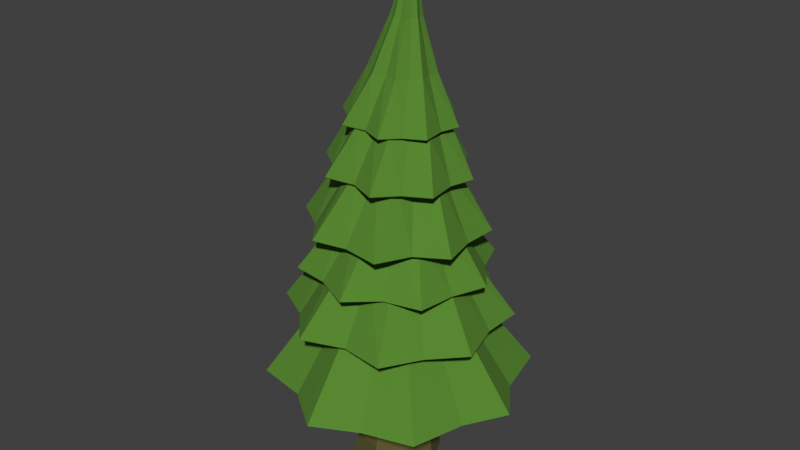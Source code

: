# Source: Tree.blend  (saved by Blender 4.2.66; exported with 4.5.12 LTS)
import bpy
from mathutils import Matrix  # noqa: F401  (used for matrix-valued properties, if any)

bpy.ops.wm.read_factory_settings(use_empty=True)
scene = bpy.context.scene
scene.name = 'Scene'

# ---- collections
col_collection = bpy.data.collections.new('Collection'); scene.collection.children.link(col_collection)

# ---- materials (node trees are filled in below, after node groups)
mat_pineleaf = bpy.data.materials.new('PineLeaf')
mat_pinebark = bpy.data.materials.new('PineBark')

# ---- material node trees
mat_pineleaf.use_nodes = True; mat_pineleaf.node_tree.nodes.clear()
_N = mat_pineleaf.node_tree.nodes; _L = mat_pineleaf.node_tree.links
n0 = _N.new('ShaderNodeBsdfPrincipled'); n0.name = 'Principled BSDF'; n0.location = (10, 300)
n0.distribution = 'GGX'
n0.subsurface_method = 'RANDOM_WALK_SKIN'
n0.inputs[0].default_value = (0.09024, 0.2429, 0.02082, 1.0)
n0.inputs[2].default_value = 0.9249
n0.inputs[3].default_value = 1.45
n0.inputs[27].default_value = (0.0, 0.0, 0.0, 1.0)
n0.inputs[28].default_value = 1.0
n1 = _N.new('ShaderNodeOutputMaterial'); n1.name = 'Material Output'; n1.location = (300, 300)
_L.new(n0.outputs[0], n1.inputs[0])
n1.is_active_output = True
mat_pinebark.use_nodes = True; mat_pinebark.node_tree.nodes.clear()
_N = mat_pinebark.node_tree.nodes; _L = mat_pinebark.node_tree.links
n0 = _N.new('ShaderNodeBsdfPrincipled'); n0.name = 'Principled BSDF'; n0.location = (10, 300)
n0.distribution = 'GGX'
n0.subsurface_method = 'RANDOM_WALK_SKIN'
n0.inputs[0].default_value = (0.1143, 0.09397, 0.02232, 1.0)
n0.inputs[2].default_value = 0.8005
n0.inputs[3].default_value = 1.45
n0.inputs[27].default_value = (0.0, 0.0, 0.0, 1.0)
n0.inputs[28].default_value = 1.0
n1 = _N.new('ShaderNodeOutputMaterial'); n1.name = 'Material Output'; n1.location = (300, 300)
_L.new(n0.outputs[0], n1.inputs[0])
n1.is_active_output = True

# ---- world
world_world = bpy.data.worlds.new('World'); scene.world = world_world
world_world.use_nodes = True; world_world.node_tree.nodes.clear()
_N = world_world.node_tree.nodes; _L = world_world.node_tree.links
n0 = _N.new('ShaderNodeOutputWorld'); n0.name = 'World Output'; n0.location = (300, 300)
n1 = _N.new('ShaderNodeBackground'); n1.name = 'Background'; n1.location = (10, 300)
n1.inputs[0].default_value = (0.05088, 0.05088, 0.05088, 1.0)
_L.new(n1.outputs[0], n0.inputs[0])
n0.is_active_output = True
world_world.color = (0.05088, 0.05088, 0.05088)
world_world.use_sun_shadow = False
world_world.sun_shadow_jitter_overblur = 0.0

# ---- meshes
me_circle = bpy.data.meshes.new('Circle')
me_circle.from_pydata([(-0.00128, 0.9412, 0.7399), (-0.3224, 0.742, 0.7401), (-0.6665, 0.6655, 0.7402), (-0.7651, 0.3049, 0.7403), (-0.942, -0.000125, 0.7403), (-0.7593, -0.289, 0.7403), (-0.6664, -0.6657, 0.7402), (-0.3007, -0.7255, 0.7401), (-0.001188, -0.9414, 0.7399), (0.3141, -0.7698, 0.7396), (0.6639, -0.6657, 0.7395), (0.7669, -0.2892, 0.7391), (0.9394, -0.0001671, 0.7392), (0.7502, 0.2779, 0.739), (0.664, 0.6655, 0.7395), (0.2918, 0.7197, 0.7395), (-0.01911, 0.05315, 2.124), (-0.04367, 0.02823, 2.125), (-0.07265, 0.01322, 2.126), (-0.07363, -0.02147, 2.126), (-0.08224, -0.053, 2.127), (-0.05949, -0.07518, 2.126), (-0.04221, -0.1068, 2.126), (-0.007908, -0.1044, 2.125), (0.02406, -0.1165, 2.124), (0.04883, -0.09409, 2.123), (0.07769, -0.07642, 2.121), (0.07874, -0.04018, 2.121), (0.08717, -0.01015, 2.12), (0.06416, 0.01082, 2.121), (0.04706, 0.04349, 2.121), (0.01244, 0.04036, 2.123), (-0.4915, 0.1859, 1.211), (-0.2615, 0.05682, 1.673), (-0.3067, -0.04432, 1.674), (-0.6009, -0.005957, 1.212), (0.4762, -0.179, 1.203), (0.2411, -0.08109, 1.662), (0.2847, 0.0157, 1.661), (0.5823, 0.003839, 1.202), (-0.2407, -0.1306, 1.673), (-0.4848, -0.1883, 1.211), (0.2168, 0.09738, 1.662), (0.4613, 0.1781, 1.203), (-0.1989, -0.2456, 1.672), (-0.4245, -0.4242, 1.211), (0.1761, 0.2159, 1.663), (0.4048, 0.4208, 1.204), (-0.0816, -0.2543, 1.67), (-0.1933, -0.4612, 1.209), (0.05765, 0.2216, 1.666), (0.1699, 0.4528, 1.205), (0.01969, -0.3115, 1.668), (-0.003899, -0.595, 1.207), (-0.01438, 0.5904, 1.207), (-0.0414, 0.281, 1.668), (-0.1363, 0.2087, 1.67), (-0.2158, 0.4631, 1.209), (0.1142, -0.2479, 1.666), (0.1944, -0.4852, 1.205), (-0.2412, 0.1736, 1.672), (-0.4307, 0.414, 1.211), (0.2202, -0.203, 1.663), (0.4134, -0.4173, 1.204), (-0.000836, 0.9533, 0.748), (-0.3272, 0.7537, 0.7473), (-0.6749, 0.6742, 0.7483), (-0.7767, 0.3098, 0.7476), (-0.9542, -0.0003298, 0.7484), (-0.7709, -0.294, 0.7476), (-0.6747, -0.6745, 0.7483), (-0.3056, -0.7372, 0.7471), (-0.001914, -0.9535, 0.748), (0.3188, -0.7813, 0.7469), (0.6725, -0.6742, 0.7475), (0.7784, -0.2942, 0.7463), (0.9515, 0.0001514, 0.7472), (0.7617, 0.283, 0.7461), (0.6722, 0.6743, 0.7475), (0.2966, 0.7314, 0.7465), (-0.02021, 0.05929, 2.132), (-0.04757, 0.03346, 2.132), (-0.07791, 0.01631, 2.134), (-0.08009, -0.02084, 2.134), (-0.08811, -0.0552, 2.135), (-0.06452, -0.07969, 2.134), (-0.04469, -0.1129, 2.134), (-0.008401, -0.1115, 2.132), (0.02577, -0.1231, 2.132), (0.05343, -0.09964, 2.13), (0.08385, -0.07971, 2.129), (0.08587, -0.04123, 2.128), (0.09374, -0.008282, 2.128), (0.06983, 0.015, 2.128), (0.05027, 0.04917, 2.129), (0.01359, 0.04708, 2.129), (-0.5015, 0.1897, 1.219), (-0.2698, 0.05877, 1.68), (-0.3147, -0.04604, 1.682), (-0.6111, -0.00655, 1.22), (0.4861, -0.1829, 1.21), (0.2495, -0.08341, 1.669), (0.2928, 0.01719, 1.669), (0.5924, 0.004574, 1.21), (-0.248, -0.1354, 1.68), (-0.4945, -0.1929, 1.218), (0.2242, 0.1019, 1.669), (0.4709, 0.1828, 1.21), (-0.2033, -0.2527, 1.68), (-0.4312, -0.4321, 1.219), (0.1806, 0.2226, 1.671), (0.4113, 0.4286, 1.211), (-0.08363, -0.263, 1.677), (-0.1971, -0.4714, 1.216), (0.05988, 0.23, 1.672), (0.1737, 0.4629, 1.212), (0.02058, -0.3199, 1.676), (-0.004293, -0.6052, 1.215), (-0.01428, 0.6005, 1.215), (-0.04224, 0.289, 1.676), (-0.1406, 0.216, 1.677), (-0.2202, 0.4729, 1.216), (0.1188, -0.2555, 1.673), (0.1988, -0.495, 1.213), (-0.2476, 0.1783, 1.68), (-0.4379, 0.4211, 1.219), (0.2271, -0.2079, 1.671), (0.421, -0.4242, 1.211), (-0.41, 0.6891, 1.244), (-0.5576, 0.4016, 1.245), (-0.7798, 0.2038, 1.246), (-0.6943, -0.104, 1.246), (-0.6986, -0.4023, 1.246), (-0.4372, -0.5342, 1.244), (-0.2124, -0.7736, 1.242), (0.08252, -0.6555, 1.239), (0.3935, -0.691, 1.237), (0.5483, -0.4261, 1.235), (0.7623, -0.2032, 1.234), (0.6709, 0.1174, 1.234), (0.6785, 0.402, 1.234), (0.4161, 0.5211, 1.236), (0.1933, 0.7709, 1.239), (-0.1033, 0.6449, 1.241), (-0.01207, -0.006771, 2.619), (-0.014, -0.02909, 2.62), (-0.02213, -0.04835, 2.62), (-0.008483, -0.06587, 2.62), (0.0001435, -0.08495, 2.62), (0.02035, -0.08659, 2.619), (0.04172, -0.09512, 2.618), (0.0576, -0.07991, 2.617), (0.07829, -0.07284, 2.616), (0.08133, -0.05172, 2.616), (0.08835, -0.03123, 2.615), (0.07411, -0.01292, 2.615), (0.06603, 0.005338, 2.615), (0.04617, 0.006307, 2.616), (0.02444, 0.01546, 2.617), (0.008676, -0.000192, 2.618), (-0.3969, -0.1116, 1.712), (-0.1639, -0.103, 2.169), (-0.1443, -0.1784, 2.169), (-0.3824, -0.2815, 1.712), (0.3721, 0.09148, 1.694), (0.1701, 0.04239, 2.155), (0.1518, 0.1146, 2.155), (0.3591, 0.2543, 1.695), (-0.07031, -0.1961, 2.166), (-0.2257, -0.3441, 1.709), (0.07881, 0.129, 2.158), (0.2034, 0.308, 1.698), (0.002928, -0.2409, 2.164), (-0.0836, -0.4674, 1.706), (0.004872, 0.1764, 2.16), (0.06156, 0.4374, 1.701), (0.07044, -0.1935, 2.161), (0.07936, -0.3848, 1.702), (-0.06211, 0.1271, 2.163), (-0.1007, 0.3498, 1.705), (0.151, -0.1806, 2.158), (0.2585, -0.3863, 1.699), (-0.2777, 0.3575, 1.709), (-0.1425, 0.1165, 2.166), (-0.1622, 0.03506, 2.168), (-0.3468, 0.1854, 1.71), (0.1741, -0.1042, 2.157), (0.333, -0.2267, 1.696), (-0.2044, -0.03026, 2.17), (-0.4619, 0.06058, 1.713), (0.2125, -0.03314, 2.155), (0.4414, -0.08654, 1.694), (-0.4149, 0.6978, 1.252), (-0.5659, 0.4077, 1.252), (-0.7894, 0.2063, 1.254), (-0.7045, -0.1056, 1.253), (-0.707, -0.4077, 1.254), (-0.4432, -0.5427, 1.251), (-0.2143, -0.7835, 1.25), (0.08421, -0.6658, 1.246), (0.3983, -0.6998, 1.245), (0.5568, -0.4321, 1.242), (0.772, -0.2053, 1.242), (0.6811, 0.119, 1.241), (0.6868, 0.4076, 1.242), (0.4219, 0.5297, 1.243), (0.1952, 0.7806, 1.247), (-0.105, 0.6552, 1.248), (-0.01474, -0.004267, 2.627), (-0.01772, -0.02814, 2.627), (-0.0256, -0.049, 2.629), (-0.01159, -0.0682, 2.628), (-0.001491, -0.08841, 2.628), (0.02, -0.09085, 2.626), (0.0433, -0.09912, 2.626), (0.0605, -0.0836, 2.624), (0.08208, -0.07541, 2.624), (0.08607, -0.0526, 2.623), (0.09295, -0.03039, 2.622), (0.07827, -0.0106, 2.622), (0.06878, 0.008841, 2.623), (0.04752, 0.01059, 2.623), (0.02404, 0.01946, 2.625), (0.006806, 0.003517, 2.625), (-0.4045, -0.1141, 1.72), (-0.169, -0.1057, 2.176), (-0.1475, -0.183, 2.177), (-0.388, -0.2869, 1.721), (0.3799, 0.09373, 1.701), (0.1758, 0.04479, 2.162), (0.1556, 0.1189, 2.163), (0.3648, 0.2595, 1.702), (-0.07184, -0.202, 2.174), (-0.2292, -0.3515, 1.716), (0.08097, 0.1346, 2.165), (0.2071, 0.3152, 1.705), (0.004069, -0.2467, 2.172), (-0.08361, -0.4754, 1.714), (0.004494, 0.1819, 2.168), (0.06181, 0.445, 1.709), (0.07342, -0.1991, 2.168), (0.08195, -0.3928, 1.709), (-0.0644, 0.1324, 2.17), (-0.103, 0.3575, 1.711), (0.1554, -0.1847, 2.166), (0.2633, -0.3926, 1.706), (-0.2823, 0.3634, 1.717), (-0.1462, 0.1202, 2.174), (-0.1675, 0.03689, 2.175), (-0.3538, 0.189, 1.718), (0.1801, -0.1063, 2.164), (0.3403, -0.2305, 1.703), (-0.2096, -0.03076, 2.178), (-0.4695, 0.06116, 1.721), (0.2185, -0.03275, 2.162), (0.4493, -0.08705, 1.701), (-0.6058, 0.1855, 1.927), (-0.5388, -0.06785, 1.926), (-0.5746, -0.2986, 1.928), (-0.3567, -0.4382, 1.923), (-0.2086, -0.6203, 1.92), (0.0205, -0.5575, 1.913), (0.2777, -0.5867, 1.907), (0.3888, -0.355, 1.902), (0.5946, -0.2177, 1.897), (0.5426, 0.02278, 1.896), (0.557, 0.266, 1.896), (0.33, 0.4053, 1.9), (0.1914, 0.5812, 1.904), (-0.02908, 0.5084, 1.91), (-0.2883, 0.5481, 1.918), (-0.3971, 0.3103, 1.921), (0.05165, -0.02699, 3.135), (0.06078, -0.03842, 3.135), (0.06562, -0.0512, 3.136), (0.07992, -0.05334, 3.135), (0.09256, -0.05849, 3.134), (0.1028, -0.05016, 3.133), (0.1167, -0.04456, 3.132), (0.1174, -0.03021, 3.132), (0.124, -0.01757, 3.131), (0.1159, -0.006209, 3.131), (0.11, 0.006641, 3.131), (0.09503, 0.008899, 3.131), (0.08302, 0.01391, 3.132), (0.07321, 0.005426, 3.133), (0.05886, -2.075e-05, 3.134), (0.05846, -0.01453, 3.134), (-0.1272, -0.2868, 2.396), (0.008802, -0.1515, 2.856), (0.05433, -0.177, 2.855), (-0.0317, -0.3667, 2.394), (0.1528, 0.2161, 2.377), (0.09131, 0.07709, 2.845), (0.04805, 0.1019, 2.847), (0.06239, 0.2937, 2.38), (0.09654, -0.1487, 2.851), (0.0796, -0.3138, 2.388), (0.007686, 0.07272, 2.849), (-0.04413, 0.2371, 2.385), (0.152, -0.134, 2.848), (0.2163, -0.3036, 2.383), (-0.04947, 0.05909, 2.853), (-0.1839, 0.2311, 2.392), (0.1594, -0.07937, 2.846), (0.2527, -0.1751, 2.379), (-0.05584, 0.003596, 2.855), (-0.2181, 0.09986, 2.395), (0.1906, -0.0345, 2.843), (0.346, -0.08322, 2.374), (-0.3141, 0.01237, 2.4), (-0.08807, -0.04029, 2.858), (-0.05718, -0.08723, 2.858), (-0.2566, -0.111, 2.399), (0.1639, 0.0117, 2.843), (0.2983, 0.03595, 2.374), (-0.04511, -0.1381, 2.859), (-0.2515, -0.2354, 2.401), (0.1475, 0.06322, 2.843), (0.2818, 0.1641, 2.373), (-0.6134, 0.1874, 1.936), (-0.5467, -0.06925, 1.934), (-0.5813, -0.303, 1.937), (-0.3613, -0.4451, 1.931), (-0.2099, -0.6285, 1.928), (0.02226, -0.5658, 1.921), (0.2827, -0.5935, 1.915), (0.3959, -0.3599, 1.909), (0.6027, -0.2198, 1.905), (0.5509, 0.02419, 1.903), (0.5639, 0.2704, 1.904), (0.335, 0.4119, 1.908), (0.193, 0.5891, 1.913), (-0.03049, 0.5164, 1.917), (-0.2928, 0.5546, 1.926), (-0.4037, 0.315, 1.928), (0.04953, -0.02687, 3.14), (0.05884, -0.03955, 3.139), (0.06452, -0.05299, 3.14), (0.07974, -0.05578, 3.139), (0.09361, -0.06082, 3.139), (0.1048, -0.0523, 3.137), (0.1196, -0.04572, 3.137), (0.1207, -0.03063, 3.135), (0.1273, -0.01704, 3.135), (0.1189, -0.004433, 3.135), (0.1122, 0.009202, 3.135), (0.09629, 0.01198, 3.135), (0.0831, 0.01694, 3.136), (0.07223, 0.008194, 3.137), (0.05718, 0.00185, 3.139), (0.05617, -0.01349, 3.138), (-0.1293, -0.2922, 2.404), (0.008128, -0.1551, 2.862), (0.05544, -0.1807, 2.862), (-0.03115, -0.3727, 2.402), (0.1557, 0.2214, 2.384), (0.09314, 0.08105, 2.851), (0.04814, 0.1059, 2.854), (0.06271, 0.2995, 2.388), (0.099, -0.1521, 2.857), (0.08219, -0.3195, 2.396), (0.006312, 0.07644, 2.855), (-0.04589, 0.2427, 2.393), (0.1558, -0.1362, 2.855), (0.2211, -0.3076, 2.391), (-0.05195, 0.06155, 2.86), (-0.1877, 0.235, 2.4), (0.1639, -0.0805, 2.851), (0.2586, -0.1777, 2.386), (-0.05917, 0.005013, 2.861), (-0.2231, 0.1024, 2.402), (0.1951, -0.03423, 2.85), (0.3522, -0.08375, 2.382), (-0.3193, 0.01267, 2.409), (-0.09129, -0.04032, 2.866), (-0.06023, -0.0889, 2.864), (-0.2618, -0.1131, 2.407), (0.1681, 0.0137, 2.849), (0.3043, 0.038, 2.381), (-0.047, -0.1409, 2.866), (-0.2552, -0.2394, 2.409), (0.1505, 0.06641, 2.849), (0.2863, 0.1681, 2.381), (-0.1581, 0.4435, 2.308), (-0.2769, 0.2727, 2.315), (-0.4438, 0.1869, 2.322), (-0.4171, -0.01769, 2.323), (-0.4651, -0.1983, 2.327), (-0.3081, -0.308, 2.323), (-0.207, -0.4874, 2.321), (-0.005028, -0.4388, 2.312), (0.1804, -0.5084, 2.306), (0.3047, -0.355, 2.299), (0.4675, -0.2481, 2.292), (0.4392, -0.0365, 2.29), (0.4851, 0.1384, 2.287), (0.3268, 0.2368, 2.291), (0.2256, 0.4238, 2.294), (0.02486, 0.3671, 2.301), (0.1028, 0.003626, 3.399), (0.1011, -0.001296, 3.399), (0.09809, -0.005161, 3.399), (0.1001, -0.009928, 3.399), (0.1009, -0.01475, 3.4), (0.1054, -0.01633, 3.399), (0.1097, -0.01953, 3.399), (0.1142, -0.01705, 3.399), (0.1193, -0.01669, 3.399), (0.1213, -0.01211, 3.398), (0.1241, -0.007907, 3.398), (0.1219, -0.002919, 3.398), (0.1212, 0.001686, 3.398), (0.1168, 0.003096, 3.398), (0.1124, 0.006462, 3.398), (0.1079, 0.003874, 3.398), (-0.1658, -0.06686, 2.779), (-0.004272, -0.04872, 3.086), (-0.0005778, -0.08636, 3.089), (-0.1717, -0.1596, 2.782), (0.2527, -0.004797, 2.757), (0.1641, -0.002288, 3.075), (0.1609, 0.03368, 3.074), (0.259, 0.08422, 2.754), (0.03401, -0.099, 3.086), (-0.08839, -0.1989, 2.779), (0.1265, 0.04493, 3.075), (0.1759, 0.1193, 2.757), (0.06555, -0.126, 3.086), (-0.0223, -0.2768, 2.777), (0.09474, 0.07332, 3.077), (0.1094, 0.2008, 2.759), (0.1007, -0.1071, 3.082), (0.06955, -0.2373, 2.772), (0.0596, 0.05344, 3.078), (0.01789, 0.1585, 2.764), (0.1402, -0.1073, 3.081), (0.166, -0.2538, 2.767), (-0.07842, 0.1777, 2.769), (0.02004, 0.05458, 3.082), (0.005828, 0.01663, 3.083), (-0.1219, 0.08683, 2.773), (0.156, -0.07211, 3.078), (0.2133, -0.1706, 2.763), (-0.01943, -0.01155, 3.087), (-0.1948, 0.02857, 2.778), (0.1798, -0.04115, 3.076), (0.2826, -0.1041, 2.758), (-0.1606, 0.4497, 2.316), (-0.2817, 0.2772, 2.322), (-0.4499, 0.1892, 2.331), (-0.4237, -0.01812, 2.331), (-0.4708, -0.2016, 2.336), (-0.3123, -0.3133, 2.33), (-0.2085, -0.4942, 2.329), (-0.004283, -0.4458, 2.319), (0.1836, -0.5148, 2.314), (0.3103, -0.3596, 2.306), (0.4745, -0.2502, 2.3), (0.4464, -0.03615, 2.297), (0.4916, 0.1417, 2.294), (0.3316, 0.242, 2.298), (0.2279, 0.4305, 2.301), (0.02482, 0.3739, 2.308), (0.09059, 0.01984, 3.356), (0.08558, 0.007395, 3.356), (0.07837, -0.002619, 3.358), (0.08316, -0.01496, 3.357), (0.0857, -0.02722, 3.358), (0.09691, -0.03162, 3.357), (0.1082, -0.03937, 3.358), (0.1196, -0.03354, 3.356), (0.1324, -0.03222, 3.356), (0.1378, -0.02058, 3.355), (0.1447, -0.009628, 3.355), (0.1396, 0.003067, 3.354), (0.1373, 0.0149, 3.354), (0.1261, 0.01884, 3.354), (0.1148, 0.02703, 3.355), (0.1033, 0.02086, 3.355), (0.02214, -0.04021, 3.167), (0.02651, -0.07058, 3.17), (0.1588, 0.000886, 3.158), (0.155, 0.03005, 3.158), (0.05447, -0.08068, 3.167), (0.1271, 0.03901, 3.158), (0.08099, -0.1014, 3.168), (0.1005, 0.06083, 3.16), (0.1091, -0.08605, 3.164), (0.07225, 0.04469, 3.161), (0.1409, -0.08486, 3.164), (0.04051, 0.04423, 3.164), (0.02906, 0.01343, 3.165), (0.1535, -0.05616, 3.16), (0.009711, -0.01019, 3.168), (0.1718, -0.03027, 3.16), (-0.5459, 0.4115, 1.612), (-0.5728, 0.1347, 1.612), (-0.6862, -0.08937, 1.614), (-0.5204, -0.3091, 1.612), (-0.4305, -0.5451, 1.611), (-0.1793, -0.5683, 1.606), (0.07353, -0.6855, 1.602), (0.2714, -0.4971, 1.598), (0.527, -0.426, 1.594), (0.565, -0.1658, 1.592), (0.6623, 0.07779, 1.59), (0.4872, 0.3025, 1.592), (0.4037, 0.5286, 1.595), (0.1573, 0.5392, 1.598), (-0.09526, 0.666, 1.603), (-0.2917, 0.471, 1.607), (-0.001016, -0.02665, 2.777), (0.004365, -0.045, 2.777), (0.003884, -0.06283, 2.777), (0.02014, -0.07252, 2.777), (0.0329, -0.08501, 2.777), (0.04944, -0.08003, 2.776), (0.06905, -0.08016, 2.775), (0.07695, -0.06314, 2.774), (0.09116, -0.05112, 2.773), (0.08703, -0.03339, 2.772), (0.08625, -0.01494, 2.772), (0.06927, -0.004808, 2.773), (0.05721, 0.007199, 2.773), (0.04113, 0.001804, 2.774), (0.02107, 0.002348, 2.775), (0.0134, -0.01499, 2.776), (-0.2723, -0.2332, 2.006), (-0.09149, -0.1491, 2.393), (-0.05099, -0.2018, 2.392), (-0.2028, -0.3611, 2.004), (0.259, 0.1881, 1.986), (0.1223, 0.07626, 2.38), (0.08402, 0.127, 2.381), (0.1937, 0.3109, 1.988), (0.01291, -0.1911, 2.389), (-0.05911, -0.3565, 2.0), (0.02192, 0.114, 2.384), (0.05373, 0.2999, 1.992), (0.08531, -0.2018, 2.386), (0.09409, -0.4041, 1.996), (-0.05177, 0.1268, 2.387), (-0.1008, 0.3529, 1.997), (0.1224, -0.1421, 2.384), (0.1928, -0.2839, 1.991), (-0.08806, 0.0657, 2.39), (-0.1981, 0.229, 2.0), (0.1813, -0.1052, 2.381), (0.3331, -0.2237, 1.987), (-0.3389, 0.1748, 2.005), (-0.1476, 0.03065, 2.393), (-0.136, -0.04003, 2.393), (-0.3344, 0.01634, 2.006), (0.174, -0.03755, 2.38), (0.3367, -0.07369, 1.986), (-0.1474, -0.1054, 2.395), (-0.3818, -0.1206, 2.008), (0.1806, 0.03104, 2.379), (0.3737, 0.07277, 1.984), (-0.5526, 0.4165, 1.618), (-0.5814, 0.1366, 1.619), (-0.6945, -0.09082, 1.621), (-0.5278, -0.3139, 1.618), (-0.4351, -0.5524, 1.618), (-0.1809, -0.5771, 1.612), (0.07557, -0.6939, 1.609), (0.2763, -0.5047, 1.604), (0.534, -0.4312, 1.6), (0.5737, -0.1676, 1.598), (0.6707, 0.07952, 1.597), (0.4946, 0.3072, 1.598), (0.4082, 0.5358, 1.601), (0.159, 0.5478, 1.604), (-0.09712, 0.6742, 1.61), (-0.2964, 0.4785, 1.613), (-0.003848, -0.02557, 2.783), (0.001174, -0.04547, 2.783), (0.00138, -0.0645, 2.784), (0.01844, -0.07541, 2.783), (0.03271, -0.08836, 2.783), (0.05052, -0.08362, 2.781), (0.07158, -0.08297, 2.781), (0.08042, -0.06528, 2.779), (0.09502, -0.05211, 2.779), (0.09113, -0.03274, 2.778), (0.08972, -0.01297, 2.778), (0.07193, -0.001775, 2.778), (0.05839, 0.01073, 2.779), (0.04096, 0.005543, 2.779), (0.01959, 0.005319, 2.781), (0.01083, -0.0127, 2.781), (-0.2773, -0.2379, 2.012), (-0.09449, -0.153, 2.399), (-0.05195, -0.2066, 2.399), (-0.2053, -0.3674, 2.011), (0.2644, 0.1925, 1.992), (0.126, 0.07995, 2.386), (0.08574, 0.1315, 2.388), (0.1964, 0.3169, 1.995), (0.01367, -0.1962, 2.395), (-0.05925, -0.3636, 2.006), (0.02187, 0.1191, 2.39), (0.05423, 0.3068, 1.998), (0.08815, -0.206, 2.393), (0.09692, -0.4104, 2.002), (-0.05376, 0.1309, 2.394), (-0.1031, 0.3589, 2.004), (0.1266, -0.1457, 2.39), (0.1977, -0.2893, 1.997), (-0.09154, 0.06908, 2.396), (-0.2024, 0.2342, 2.006), (0.1861, -0.1071, 2.387), (0.3391, -0.227, 1.994), (-0.3444, 0.1778, 2.012), (-0.1516, 0.03228, 2.4), (-0.1407, -0.04036, 2.399), (-0.3411, 0.01674, 2.012), (0.1795, -0.03729, 2.386), (0.3438, -0.0742, 1.991), (-0.1513, -0.1076, 2.402), (-0.3878, -0.1228, 2.015), (0.1853, 0.03322, 2.385), (0.3801, 0.07502, 1.99), (0.009281, 0.3124, 0.0), (-0.2178, 0.2155, 0.0), (-0.3044, -0.02096, 0.0), (-0.2247, -0.2549, 0.0), (0.03271, -0.3229, 0.0), (0.2308, -0.2308, 0.0), (0.3019, 0.004836, 0.0), (0.1965, 0.2319, 0.0), (0.002951, 0.1293, 1.212), (-0.0954, 0.0854, 1.212), (-0.1312, -0.01871, 1.212), (-0.09428, -0.1204, 1.212), (0.01907, -0.1479, 1.212), (0.1053, -0.1061, 1.212), (0.1337, -0.00204, 1.212), (0.0855, 0.09625, 1.212), (0.1231, 0.1407, 0.6061), (0.09656, 0.1078, 0.9092), (0.006121, 0.1462, 0.9092), (0.006965, 0.1901, 0.6061), (0.1449, -0.1468, 0.6061), (0.1136, -0.1162, 0.9092), (0.1475, -0.001927, 0.9092), (0.1586, 0.0377, 0.6176), (-0.147, -0.1708, 0.557), (-0.107, -0.1275, 0.9092), (0.01745, -0.1603, 0.9092), (0.0226, -0.2152, 0.5586), (-0.1516, 0.1165, 0.5531), (-0.1036, 0.09984, 0.9092), (-0.1454, -0.01439, 0.9092), (-0.1876, -0.01611, 0.6061), (0.1855, 0.2182, 0.1932), (0.1579, 0.1839, 0.3767), (0.008025, 0.2468, 0.3767), (-0.01142, 0.2869, 0.178), (0.2256, -0.1867, 0.2067), (0.1866, -0.1876, 0.3767), (0.2179, -0.03555, 0.4107), (0.2849, 0.004021, 0.1932), (-0.1866, -0.2478, 0.1932), (-0.1793, -0.2058, 0.3767), (0.0268, -0.2601, 0.3767), (0.031, -0.3052, 0.1932), (-0.2053, 0.2028, 0.1932), (-0.1737, 0.1708, 0.3767), (-0.243, -0.01844, 0.3767), (-0.2871, -0.02031, 0.1932), (-0.07052, -0.06303, 3.006), (-0.234, -0.06488, 2.682), (-0.2455, -0.1836, 2.686), (-0.06767, -0.1251, 3.01), (0.2057, 0.002441, 2.988), (0.3092, -0.004377, 2.653), (0.3214, 0.1108, 2.651), (0.2035, 0.06183, 2.989), (-0.1404, -0.2389, 2.681), (-0.01105, -0.1471, 3.005), (0.2152, 0.1603, 2.654), (0.1472, 0.08137, 2.988), (-0.05892, -0.3418, 2.68), (0.03836, -0.1939, 3.006), (0.1331, 0.2683, 2.657), (0.0976, 0.1304, 2.992), (0.06131, -0.2962, 2.672), (0.0967, -0.1637, 2.999), (0.01259, 0.2179, 2.662), (0.03935, 0.09875, 2.993), (0.1846, -0.3219, 2.668), (0.1614, -0.1677, 2.999), (-0.0253, 0.1043, 3.0), (-0.11, 0.2467, 2.67), (-0.1708, 0.1313, 2.674), (-0.05009, 0.04246, 3.001), (0.2502, -0.2169, 2.661), (0.1888, -0.1104, 2.993), (-0.2665, 0.05972, 2.682), (-0.09402, -0.001383, 3.007), (0.343, -0.1342, 2.656), (0.2301, -0.06156, 2.991), (-0.1079, 0.3368, 2.651), (-0.1997, 0.2048, 2.655), (-0.3286, 0.1385, 2.662), (-0.3081, -0.01959, 2.662), (-0.3451, -0.1591, 2.665), (-0.2238, -0.2439, 2.662), (-0.1457, -0.3825, 2.66), (0.01039, -0.345, 2.654), (0.1537, -0.3988, 2.649), (0.2497, -0.2802, 2.644), (0.3755, -0.1977, 2.638), (0.3537, -0.03412, 2.637), (0.3891, 0.101, 2.634), (0.2668, 0.177, 2.637), (0.1886, 0.3216, 2.639), (0.03349, 0.2777, 2.645), (0.09375, -0.003121, 3.724), (0.09238, -0.006924, 3.724), (0.09008, -0.009911, 3.724), (0.09166, -0.01359, 3.724), (0.09228, -0.01732, 3.725), (0.09574, -0.01854, 3.724), (0.09908, -0.02101, 3.724), (0.1025, -0.0191, 3.724), (0.1065, -0.01882, 3.724), (0.108, -0.01528, 3.724), (0.1101, -0.01203, 3.723), (0.1085, -0.008178, 3.723), (0.1079, -0.00462, 3.723), (0.1045, -0.00353, 3.723), (0.1012, -0.0009291, 3.723), (0.09767, -0.002929, 3.724), (-0.1138, -0.05758, 3.014), (0.01098, -0.04357, 3.366), (0.01383, -0.07266, 3.367), (-0.1184, -0.1293, 3.017), (0.2096, -0.00963, 2.997), (0.1411, -0.007691, 3.357), (0.1386, 0.0201, 3.356), (0.2144, 0.05915, 2.995), (0.04056, -0.08242, 3.366), (-0.05402, -0.1596, 3.014), (0.1121, 0.0288, 3.357), (0.1502, 0.08626, 2.998), (0.06493, -0.1033, 3.365), (-0.002953, -0.2198, 3.013), (0.08749, 0.05073, 3.358), (0.0988, 0.1492, 2.999), (0.09207, -0.08866, 3.363), (0.06802, -0.1893, 3.009), (0.06033, 0.03537, 3.36), (0.0281, 0.1166, 3.003), (0.1226, -0.08886, 3.361), (0.1426, -0.2021, 3.005), (-0.04632, 0.1314, 3.007), (0.02976, 0.03625, 3.362), (0.01878, 0.006928, 3.363), (-0.0799, 0.06117, 3.01), (0.1348, -0.06165, 3.36), (0.1791, -0.1378, 3.002), (-0.0007379, -0.01485, 3.365), (-0.1363, 0.01615, 3.014), (0.1532, -0.03772, 3.358), (0.2327, -0.08639, 2.998), (-0.1098, 0.3416, 2.657), (-0.2034, 0.2083, 2.661), (-0.3334, 0.1402, 2.668), (-0.3131, -0.01992, 2.668), (-0.3496, -0.1617, 2.672), (-0.2271, -0.248, 2.667), (-0.1469, -0.3878, 2.667), (0.01097, -0.3504, 2.659), (0.1562, -0.4037, 2.655), (0.254, -0.2838, 2.649), (0.3809, -0.1993, 2.644), (0.3593, -0.03386, 2.642), (0.3941, 0.1036, 2.64), (0.2705, 0.1811, 2.643), (0.1903, 0.3267, 2.645), (0.03346, 0.283, 2.651), (0.08428, 0.00941, 3.689), (0.08041, -0.0002087, 3.689), (0.07484, -0.007946, 3.691), (0.07854, -0.01748, 3.69), (0.0805, -0.02695, 3.691), (0.08916, -0.03036, 3.69), (0.09792, -0.03635, 3.69), (0.1067, -0.03184, 3.689), (0.1166, -0.03082, 3.689), (0.1208, -0.02182, 3.688), (0.1261, -0.01336, 3.688), (0.1222, -0.003553, 3.687), (0.1204, 0.005591, 3.687), (0.1117, 0.008632, 3.687), (0.103, 0.01496, 3.688), (0.09407, 0.0102, 3.688), (0.07167, -0.02033, 3.66), (0.07384, -0.03184, 3.661), (0.1243, -0.003798, 3.656), (0.1224, 0.007297, 3.657), (0.08438, -0.03588, 3.66), (0.1118, 0.0109, 3.656), (0.09485, -0.04333, 3.66), (0.1014, 0.01877, 3.657), (0.1055, -0.03775, 3.659), (0.09058, 0.01288, 3.657), (0.1176, -0.03675, 3.659), (0.07864, 0.01216, 3.659), (0.07404, 0.0004704, 3.659), (0.1225, -0.02583, 3.657), (0.0671, -0.008798, 3.66), (0.1291, -0.01569, 3.657), (-0.01221, -0.04773, 3.338), (-0.1434, -0.0558, 2.995), (-0.1502, -0.1395, 2.998), (-0.009545, -0.08609, 3.339), (0.159, -0.004506, 3.328), (0.2386, -0.00834, 2.975), (0.246, 0.07273, 2.974), (0.1568, 0.03225, 3.327), (-0.07588, -0.1775, 2.994), (0.02555, -0.09949, 3.337), (0.1709, 0.1068, 2.975), (0.1219, 0.04415, 3.328), (-0.01747, -0.2491, 2.994), (0.05681, -0.1278, 3.337), (0.1121, 0.1819, 2.978), (0.09056, 0.0738, 3.329), (0.06667, -0.216, 2.988), (0.09274, -0.109, 3.334), (0.0278, 0.1456, 2.981), (0.05463, 0.05405, 3.331), (0.1536, -0.2328, 2.985), (0.1328, -0.1105, 3.333), (0.01462, 0.05653, 3.334), (-0.05873, 0.1646, 2.987), (-0.1006, 0.08293, 2.99), (-0.0004997, 0.01811, 3.335), (0.1989, -0.1584, 2.98), (0.1495, -0.07481, 3.33), (-0.1672, 0.03157, 2.995), (-0.02702, -0.009652, 3.338), (0.2633, -0.09934, 2.977), (0.1744, -0.04404, 3.329)], [], [(34, 33, 19, 20), (38, 37, 27, 28), (40, 34, 20, 21), (42, 38, 28, 29), (44, 40, 21, 22), (46, 42, 29, 30), (48, 44, 22, 23), (50, 46, 30, 31), (52, 48, 23, 24), (56, 55, 16, 17), (55, 50, 31, 16), (58, 52, 24, 25), (60, 56, 17, 18), (62, 58, 25, 26), (33, 60, 18, 19), (37, 62, 26, 27), (11, 10, 63, 36), (36, 63, 62, 37), (3, 2, 61, 32), (32, 61, 60, 33), (10, 9, 59, 63), (63, 59, 58, 62), (2, 1, 57, 61), (61, 57, 56, 60), (9, 8, 53, 59), (59, 53, 52, 58), (0, 15, 51, 54), (54, 51, 50, 55), (1, 0, 54, 57), (57, 54, 55, 56), (8, 7, 49, 53), (53, 49, 48, 52), (15, 14, 47, 51), (51, 47, 46, 50), (7, 6, 45, 49), (49, 45, 44, 48), (14, 13, 43, 47), (47, 43, 42, 46), (6, 5, 41, 45), (45, 41, 40, 44), (13, 12, 39, 43), (43, 39, 38, 42), (5, 4, 35, 41), (41, 35, 34, 40), (12, 11, 36, 39), (39, 36, 37, 38), (4, 3, 32, 35), (35, 32, 33, 34), (98, 84, 83, 97), (102, 92, 91, 101), (104, 85, 84, 98), (106, 93, 92, 102), (108, 86, 85, 104), (110, 94, 93, 106), (112, 87, 86, 108), (114, 95, 94, 110), (116, 88, 87, 112), (120, 81, 80, 119), (119, 80, 95, 114), (122, 89, 88, 116), (124, 82, 81, 120), (126, 90, 89, 122), (97, 83, 82, 124), (101, 91, 90, 126), (75, 100, 127, 74), (100, 101, 126, 127), (67, 96, 125, 66), (96, 97, 124, 125), (74, 127, 123, 73), (127, 126, 122, 123), (66, 125, 121, 65), (125, 124, 120, 121), (73, 123, 117, 72), (123, 122, 116, 117), (64, 118, 115, 79), (118, 119, 114, 115), (65, 121, 118, 64), (121, 120, 119, 118), (72, 117, 113, 71), (117, 116, 112, 113), (79, 115, 111, 78), (115, 114, 110, 111), (71, 113, 109, 70), (113, 112, 108, 109), (78, 111, 107, 77), (111, 110, 106, 107), (70, 109, 105, 69), (109, 108, 104, 105), (77, 107, 103, 76), (107, 106, 102, 103), (69, 105, 99, 68), (105, 104, 98, 99), (76, 103, 100, 75), (103, 102, 101, 100), (68, 99, 96, 67), (99, 98, 97, 96), (9, 73, 72, 8), (22, 86, 87, 23), (10, 74, 73, 9), (23, 87, 88, 24), (11, 75, 74, 10), (24, 88, 89, 25), (12, 76, 75, 11), (25, 89, 90, 26), (13, 77, 76, 12), (26, 90, 91, 27), (14, 78, 77, 13), (1, 65, 64, 0), (27, 91, 92, 28), (15, 79, 78, 14), (2, 66, 65, 1), (28, 92, 93, 29), (0, 64, 79, 15), (3, 67, 66, 2), (29, 93, 94, 30), (16, 80, 81, 17), (4, 68, 67, 3), (30, 94, 95, 31), (17, 81, 82, 18), (5, 69, 68, 4), (31, 95, 80, 16), (18, 82, 83, 19), (6, 70, 69, 5), (19, 83, 84, 20), (7, 71, 70, 6), (20, 84, 85, 21), (8, 72, 71, 7), (21, 85, 86, 22), (162, 161, 147, 148), (166, 165, 155, 156), (168, 162, 148, 149), (170, 166, 156, 157), (172, 168, 149, 150), (174, 170, 157, 158), (176, 172, 150, 151), (178, 174, 158, 159), (180, 176, 151, 152), (184, 183, 144, 145), (183, 178, 159, 144), (186, 180, 152, 153), (188, 184, 145, 146), (190, 186, 153, 154), (161, 188, 146, 147), (165, 190, 154, 155), (139, 138, 191, 164), (164, 191, 190, 165), (131, 130, 189, 160), (160, 189, 188, 161), (138, 137, 187, 191), (191, 187, 186, 190), (130, 129, 185, 189), (189, 185, 184, 188), (137, 136, 181, 187), (187, 181, 180, 186), (128, 143, 179, 182), (182, 179, 178, 183), (129, 128, 182, 185), (185, 182, 183, 184), (136, 135, 177, 181), (181, 177, 176, 180), (143, 142, 175, 179), (179, 175, 174, 178), (135, 134, 173, 177), (177, 173, 172, 176), (142, 141, 171, 175), (175, 171, 170, 174), (134, 133, 169, 173), (173, 169, 168, 172), (141, 140, 167, 171), (171, 167, 166, 170), (133, 132, 163, 169), (169, 163, 162, 168), (140, 139, 164, 167), (167, 164, 165, 166), (132, 131, 160, 163), (163, 160, 161, 162), (226, 212, 211, 225), (230, 220, 219, 229), (232, 213, 212, 226), (234, 221, 220, 230), (236, 214, 213, 232), (238, 222, 221, 234), (240, 215, 214, 236), (242, 223, 222, 238), (244, 216, 215, 240), (248, 209, 208, 247), (247, 208, 223, 242), (250, 217, 216, 244), (252, 210, 209, 248), (254, 218, 217, 250), (225, 211, 210, 252), (229, 219, 218, 254), (203, 228, 255, 202), (228, 229, 254, 255), (195, 224, 253, 194), (224, 225, 252, 253), (202, 255, 251, 201), (255, 254, 250, 251), (194, 253, 249, 193), (253, 252, 248, 249), (201, 251, 245, 200), (251, 250, 244, 245), (192, 246, 243, 207), (246, 247, 242, 243), (193, 249, 246, 192), (249, 248, 247, 246), (200, 245, 241, 199), (245, 244, 240, 241), (207, 243, 239, 206), (243, 242, 238, 239), (199, 241, 237, 198), (241, 240, 236, 237), (206, 239, 235, 205), (239, 238, 234, 235), (198, 237, 233, 197), (237, 236, 232, 233), (205, 235, 231, 204), (235, 234, 230, 231), (197, 233, 227, 196), (233, 232, 226, 227), (204, 231, 228, 203), (231, 230, 229, 228), (196, 227, 224, 195), (227, 226, 225, 224), (137, 201, 200, 136), (150, 214, 215, 151), (138, 202, 201, 137), (151, 215, 216, 152), (139, 203, 202, 138), (152, 216, 217, 153), (140, 204, 203, 139), (153, 217, 218, 154), (141, 205, 204, 140), (154, 218, 219, 155), (142, 206, 205, 141), (129, 193, 192, 128), (155, 219, 220, 156), (143, 207, 206, 142), (130, 194, 193, 129), (156, 220, 221, 157), (128, 192, 207, 143), (131, 195, 194, 130), (157, 221, 222, 158), (144, 208, 209, 145), (132, 196, 195, 131), (158, 222, 223, 159), (145, 209, 210, 146), (133, 197, 196, 132), (159, 223, 208, 144), (146, 210, 211, 147), (134, 198, 197, 133), (147, 211, 212, 148), (135, 199, 198, 134), (148, 212, 213, 149), (136, 200, 199, 135), (149, 213, 214, 150), (290, 289, 275, 276), (294, 293, 283, 284), (296, 290, 276, 277), (298, 294, 284, 285), (300, 296, 277, 278), (302, 298, 285, 286), (304, 300, 278, 279), (306, 302, 286, 287), (308, 304, 279, 280), (312, 311, 272, 273), (311, 306, 287, 272), (314, 308, 280, 281), (316, 312, 273, 274), (318, 314, 281, 282), (289, 316, 274, 275), (293, 318, 282, 283), (267, 266, 319, 292), (292, 319, 318, 293), (259, 258, 317, 288), (288, 317, 316, 289), (266, 265, 315, 319), (319, 315, 314, 318), (258, 257, 313, 317), (317, 313, 312, 316), (265, 264, 309, 315), (315, 309, 308, 314), (256, 271, 307, 310), (310, 307, 306, 311), (257, 256, 310, 313), (313, 310, 311, 312), (264, 263, 305, 309), (309, 305, 304, 308), (271, 270, 303, 307), (307, 303, 302, 306), (263, 262, 301, 305), (305, 301, 300, 304), (270, 269, 299, 303), (303, 299, 298, 302), (262, 261, 297, 301), (301, 297, 296, 300), (269, 268, 295, 299), (299, 295, 294, 298), (261, 260, 291, 297), (297, 291, 290, 296), (268, 267, 292, 295), (295, 292, 293, 294), (260, 259, 288, 291), (291, 288, 289, 290), (354, 340, 339, 353), (358, 348, 347, 357), (360, 341, 340, 354), (362, 349, 348, 358), (364, 342, 341, 360), (366, 350, 349, 362), (368, 343, 342, 364), (370, 351, 350, 366), (372, 344, 343, 368), (376, 337, 336, 375), (375, 336, 351, 370), (378, 345, 344, 372), (380, 338, 337, 376), (382, 346, 345, 378), (353, 339, 338, 380), (357, 347, 346, 382), (331, 356, 383, 330), (356, 357, 382, 383), (323, 352, 381, 322), (352, 353, 380, 381), (330, 383, 379, 329), (383, 382, 378, 379), (322, 381, 377, 321), (381, 380, 376, 377), (329, 379, 373, 328), (379, 378, 372, 373), (320, 374, 371, 335), (374, 375, 370, 371), (321, 377, 374, 320), (377, 376, 375, 374), (328, 373, 369, 327), (373, 372, 368, 369), (335, 371, 367, 334), (371, 370, 366, 367), (327, 369, 365, 326), (369, 368, 364, 365), (334, 367, 363, 333), (367, 366, 362, 363), (326, 365, 361, 325), (365, 364, 360, 361), (333, 363, 359, 332), (363, 362, 358, 359), (325, 361, 355, 324), (361, 360, 354, 355), (332, 359, 356, 331), (359, 358, 357, 356), (324, 355, 352, 323), (355, 354, 353, 352), (265, 329, 328, 264), (278, 342, 343, 279), (266, 330, 329, 265), (279, 343, 344, 280), (267, 331, 330, 266), (280, 344, 345, 281), (268, 332, 331, 267), (281, 345, 346, 282), (269, 333, 332, 268), (282, 346, 347, 283), (270, 334, 333, 269), (257, 321, 320, 256), (283, 347, 348, 284), (271, 335, 334, 270), (258, 322, 321, 257), (284, 348, 349, 285), (256, 320, 335, 271), (259, 323, 322, 258), (285, 349, 350, 286), (272, 336, 337, 273), (260, 324, 323, 259), (286, 350, 351, 287), (273, 337, 338, 274), (261, 325, 324, 260), (287, 351, 336, 272), (274, 338, 339, 275), (262, 326, 325, 261), (275, 339, 340, 276), (263, 327, 326, 262), (276, 340, 341, 277), (264, 328, 327, 263), (277, 341, 342, 278), (418, 417, 403, 404), (422, 421, 411, 412), (424, 418, 404, 405), (426, 422, 412, 413), (428, 424, 405, 406), (430, 426, 413, 414), (432, 428, 406, 407), (434, 430, 414, 415), (436, 432, 407, 408), (440, 439, 400, 401), (439, 434, 415, 400), (442, 436, 408, 409), (444, 440, 401, 402), (446, 442, 409, 410), (417, 444, 402, 403), (421, 446, 410, 411), (395, 394, 447, 420), (420, 447, 446, 421), (387, 386, 445, 416), (416, 445, 444, 417), (394, 393, 443, 447), (447, 443, 442, 446), (386, 385, 441, 445), (445, 441, 440, 444), (393, 392, 437, 443), (443, 437, 436, 442), (384, 399, 435, 438), (438, 435, 434, 439), (385, 384, 438, 441), (441, 438, 439, 440), (392, 391, 433, 437), (437, 433, 432, 436), (399, 398, 431, 435), (435, 431, 430, 434), (391, 390, 429, 433), (433, 429, 428, 432), (398, 397, 427, 431), (431, 427, 426, 430), (390, 389, 425, 429), (429, 425, 424, 428), (397, 396, 423, 427), (427, 423, 422, 426), (389, 388, 419, 425), (425, 419, 418, 424), (396, 395, 420, 423), (423, 420, 421, 422), (388, 387, 416, 419), (419, 416, 417, 418), (481, 468, 467, 480), (483, 476, 475, 482), (484, 469, 468, 481), (485, 477, 476, 483), (486, 470, 469, 484), (487, 478, 477, 485), (488, 471, 470, 486), (489, 479, 478, 487), (490, 472, 471, 488), (492, 465, 464, 491), (491, 464, 479, 489), (493, 473, 472, 490), (494, 466, 465, 492), (495, 474, 473, 493), (480, 467, 466, 494), (482, 475, 474, 495), (679, 483, 482, 676), (461, 682, 678, 460), (675, 481, 480, 672), (453, 680, 674, 452), (703, 495, 493, 699), (701, 494, 492, 697), (458, 702, 698, 457), (699, 493, 490, 693), (449, 696, 695, 448), (694, 491, 489, 691), (457, 698, 692, 456), (697, 492, 491, 694), (450, 700, 696, 449), (693, 490, 488, 689), (448, 695, 690, 463), (691, 489, 487, 687), (456, 692, 688, 455), (689, 488, 486, 685), (463, 690, 686, 462), (687, 487, 485, 683), (455, 688, 684, 454), (685, 486, 484, 681), (462, 686, 682, 461), (683, 485, 483, 679), (454, 684, 680, 453), (681, 484, 481, 675), (460, 678, 677, 459), (459, 677, 702, 458), (676, 482, 495, 703), (451, 673, 700, 450), (672, 480, 494, 701), (393, 457, 456, 392), (406, 470, 471, 407), (394, 458, 457, 393), (407, 471, 472, 408), (395, 459, 458, 394), (408, 472, 473, 409), (396, 460, 459, 395), (409, 473, 474, 410), (397, 461, 460, 396), (410, 474, 475, 411), (398, 462, 461, 397), (385, 449, 448, 384), (411, 475, 476, 412), (399, 463, 462, 398), (386, 450, 449, 385), (412, 476, 477, 413), (384, 448, 463, 399), (387, 451, 450, 386), (413, 477, 478, 414), (400, 464, 465, 401), (388, 452, 451, 387), (414, 478, 479, 415), (401, 465, 466, 402), (389, 453, 452, 388), (415, 479, 464, 400), (402, 466, 467, 403), (390, 454, 453, 389), (403, 467, 468, 404), (391, 455, 454, 390), (404, 468, 469, 405), (392, 456, 455, 391), (405, 469, 470, 406), (530, 529, 515, 516), (534, 533, 523, 524), (536, 530, 516, 517), (538, 534, 524, 525), (540, 536, 517, 518), (542, 538, 525, 526), (544, 540, 518, 519), (546, 542, 526, 527), (548, 544, 519, 520), (552, 551, 512, 513), (551, 546, 527, 512), (554, 548, 520, 521), (556, 552, 513, 514), (558, 554, 521, 522), (529, 556, 514, 515), (533, 558, 522, 523), (507, 506, 559, 532), (532, 559, 558, 533), (499, 498, 557, 528), (528, 557, 556, 529), (506, 505, 555, 559), (559, 555, 554, 558), (498, 497, 553, 557), (557, 553, 552, 556), (505, 504, 549, 555), (555, 549, 548, 554), (496, 511, 547, 550), (550, 547, 546, 551), (497, 496, 550, 553), (553, 550, 551, 552), (504, 503, 545, 549), (549, 545, 544, 548), (511, 510, 543, 547), (547, 543, 542, 546), (503, 502, 541, 545), (545, 541, 540, 544), (510, 509, 539, 543), (543, 539, 538, 542), (502, 501, 537, 541), (541, 537, 536, 540), (509, 508, 535, 539), (539, 535, 534, 538), (501, 500, 531, 537), (537, 531, 530, 536), (508, 507, 532, 535), (535, 532, 533, 534), (500, 499, 528, 531), (531, 528, 529, 530), (594, 580, 579, 593), (598, 588, 587, 597), (600, 581, 580, 594), (602, 589, 588, 598), (604, 582, 581, 600), (606, 590, 589, 602), (608, 583, 582, 604), (610, 591, 590, 606), (612, 584, 583, 608), (616, 577, 576, 615), (615, 576, 591, 610), (618, 585, 584, 612), (620, 578, 577, 616), (622, 586, 585, 618), (593, 579, 578, 620), (597, 587, 586, 622), (571, 596, 623, 570), (596, 597, 622, 623), (563, 592, 621, 562), (592, 593, 620, 621), (570, 623, 619, 569), (623, 622, 618, 619), (562, 621, 617, 561), (621, 620, 616, 617), (569, 619, 613, 568), (619, 618, 612, 613), (560, 614, 611, 575), (614, 615, 610, 611), (561, 617, 614, 560), (617, 616, 615, 614), (568, 613, 609, 567), (613, 612, 608, 609), (575, 611, 607, 574), (611, 610, 606, 607), (567, 609, 605, 566), (609, 608, 604, 605), (574, 607, 603, 573), (607, 606, 602, 603), (566, 605, 601, 565), (605, 604, 600, 601), (573, 603, 599, 572), (603, 602, 598, 599), (565, 601, 595, 564), (601, 600, 594, 595), (572, 599, 596, 571), (599, 598, 597, 596), (564, 595, 592, 563), (595, 594, 593, 592), (505, 569, 568, 504), (518, 582, 583, 519), (506, 570, 569, 505), (519, 583, 584, 520), (507, 571, 570, 506), (520, 584, 585, 521), (508, 572, 571, 507), (521, 585, 586, 522), (509, 573, 572, 508), (522, 586, 587, 523), (510, 574, 573, 509), (497, 561, 560, 496), (523, 587, 588, 524), (511, 575, 574, 510), (498, 562, 561, 497), (524, 588, 589, 525), (496, 560, 575, 511), (499, 563, 562, 498), (525, 589, 590, 526), (512, 576, 577, 513), (500, 564, 563, 499), (526, 590, 591, 527), (513, 577, 578, 514), (501, 565, 564, 500), (527, 591, 576, 512), (514, 578, 579, 515), (502, 566, 565, 501), (515, 579, 580, 516), (503, 567, 566, 502), (516, 580, 581, 517), (504, 568, 567, 503), (517, 581, 582, 518), (642, 632, 639, 641), (646, 638, 637, 645), (650, 636, 635, 649), (654, 634, 633, 653), (641, 639, 638, 646), (645, 637, 636, 650), (649, 635, 634, 654), (653, 633, 632, 642), (633, 634, 635, 636, 637, 638, 639, 632), (625, 624, 631, 630, 629, 628, 627, 626), (669, 652, 643, 658), (630, 663, 660, 629), (652, 653, 642, 643), (666, 651, 648, 665), (627, 664, 671, 626), (648, 649, 654, 655), (662, 647, 644, 661), (629, 660, 667, 628), (644, 645, 650, 651), (658, 643, 640, 657), (631, 656, 663, 630), (640, 641, 646, 647), (670, 655, 652, 669), (655, 654, 653, 652), (665, 648, 655, 670), (626, 671, 668, 625), (651, 650, 649, 648), (661, 644, 651, 666), (628, 667, 664, 627), (647, 646, 645, 644), (657, 640, 647, 662), (625, 668, 659, 624), (643, 642, 641, 640), (669, 658, 659, 668), (665, 670, 671, 664), (661, 666, 667, 660), (657, 662, 663, 656), (670, 669, 668, 671), (666, 665, 664, 667), (662, 661, 660, 663), (658, 657, 656, 659), (624, 659, 656, 631), (703, 702, 677, 676), (701, 700, 673, 672), (699, 698, 702, 703), (697, 696, 700, 701), (693, 692, 698, 699), (691, 690, 695, 694), (694, 695, 696, 697), (689, 688, 692, 693), (687, 686, 690, 691), (685, 684, 688, 689), (683, 682, 686, 687), (681, 680, 684, 685), (679, 678, 682, 683), (675, 674, 680, 681), (676, 677, 678, 679), (672, 673, 674, 675), (452, 674, 673, 451), (738, 737, 723, 724), (742, 741, 731, 732), (744, 738, 724, 725), (746, 742, 732, 733), (748, 744, 725, 726), (750, 746, 733, 734), (752, 748, 726, 727), (754, 750, 734, 735), (756, 752, 727, 728), (760, 759, 720, 721), (759, 754, 735, 720), (762, 756, 728, 729), (764, 760, 721, 722), (766, 762, 729, 730), (737, 764, 722, 723), (741, 766, 730, 731), (715, 714, 767, 740), (740, 767, 766, 741), (707, 706, 765, 736), (736, 765, 764, 737), (714, 713, 763, 767), (767, 763, 762, 766), (706, 705, 761, 765), (765, 761, 760, 764), (713, 712, 757, 763), (763, 757, 756, 762), (704, 719, 755, 758), (758, 755, 754, 759), (705, 704, 758, 761), (761, 758, 759, 760), (712, 711, 753, 757), (757, 753, 752, 756), (719, 718, 751, 755), (755, 751, 750, 754), (711, 710, 749, 753), (753, 749, 748, 752), (718, 717, 747, 751), (751, 747, 746, 750), (710, 709, 745, 749), (749, 745, 744, 748), (717, 716, 743, 747), (747, 743, 742, 746), (709, 708, 739, 745), (745, 739, 738, 744), (716, 715, 740, 743), (743, 740, 741, 742), (708, 707, 736, 739), (739, 736, 737, 738), (801, 788, 787, 800), (803, 796, 795, 802), (804, 789, 788, 801), (805, 797, 796, 803), (806, 790, 789, 804), (807, 798, 797, 805), (808, 791, 790, 806), (809, 799, 798, 807), (810, 792, 791, 808), (812, 785, 784, 811), (811, 784, 799, 809), (813, 793, 792, 810), (814, 786, 785, 812), (815, 794, 793, 813), (800, 787, 786, 814), (802, 795, 794, 815), (823, 803, 802, 820), (781, 826, 822, 780), (819, 801, 800, 816), (773, 824, 818, 772), (847, 815, 813, 843), (845, 814, 812, 841), (778, 846, 842, 777), (843, 813, 810, 837), (769, 840, 839, 768), (838, 811, 809, 835), (777, 842, 836, 776), (841, 812, 811, 838), (770, 844, 840, 769), (837, 810, 808, 833), (768, 839, 834, 783), (835, 809, 807, 831), (776, 836, 832, 775), (833, 808, 806, 829), (783, 834, 830, 782), (831, 807, 805, 827), (775, 832, 828, 774), (829, 806, 804, 825), (782, 830, 826, 781), (827, 805, 803, 823), (774, 828, 824, 773), (825, 804, 801, 819), (780, 822, 821, 779), (779, 821, 846, 778), (820, 802, 815, 847), (771, 817, 844, 770), (816, 800, 814, 845), (713, 777, 776, 712), (726, 790, 791, 727), (714, 778, 777, 713), (727, 791, 792, 728), (715, 779, 778, 714), (728, 792, 793, 729), (716, 780, 779, 715), (729, 793, 794, 730), (717, 781, 780, 716), (730, 794, 795, 731), (718, 782, 781, 717), (705, 769, 768, 704), (731, 795, 796, 732), (719, 783, 782, 718), (706, 770, 769, 705), (732, 796, 797, 733), (704, 768, 783, 719), (707, 771, 770, 706), (733, 797, 798, 734), (720, 784, 785, 721), (708, 772, 771, 707), (734, 798, 799, 735), (721, 785, 786, 722), (709, 773, 772, 708), (735, 799, 784, 720), (722, 786, 787, 723), (710, 774, 773, 709), (723, 787, 788, 724), (711, 775, 774, 710), (724, 788, 789, 725), (712, 776, 775, 711), (725, 789, 790, 726), (847, 846, 821, 820), (845, 844, 817, 816), (843, 842, 846, 847), (841, 840, 844, 845), (837, 836, 842, 843), (835, 834, 839, 838), (838, 839, 840, 841), (833, 832, 836, 837), (831, 830, 834, 835), (829, 828, 832, 833), (827, 826, 830, 831), (825, 824, 828, 829), (823, 822, 826, 827), (819, 818, 824, 825), (820, 821, 822, 823), (816, 817, 818, 819), (772, 818, 817, 771)])
me_circle.polygons.foreach_set('material_index', [0, 0, 0, 0, 0, 0, 0, 0, 0, 0, 0, 0, 0, 0, 0, 0, 0, 0, 0, 0, 0, 0, 0, 0, 0, 0, 0, 0, 0, 0, 0, 0, 0, 0, 0, 0, 0, 0, 0, 0, 0, 0, 0, 0, 0, 0, 0, 0, 0, 0, 0, 0, 0, 0, 0, 0, 0, 0, 0, 0, 0, 0, 0, 0, 0, 0, 0, 0, 0, 0, 0, 0, 0, 0, 0, 0, 0, 0, 0, 0, 0, 0, 0, 0, 0, 0, 0, 0, 0, 0, 0, 0, 0, 0, 0, 0, 0, 0, 0, 0, 0, 0, 0, 0, 0, 0, 0, 0, 0, 0, 0, 0, 0, 0, 0, 0, 0, 0, 0, 0, 0, 0, 0, 0, 0, 0, 0, 0, 0, 0, 0, 0, 0, 0, 0, 0, 0, 0, 0, 0, 0, 0, 0, 0, 0, 0, 0, 0, 0, 0, 0, 0, 0, 0, 0, 0, 0, 0, 0, 0, 0, 0, 0, 0, 0, 0, 0, 0, 0, 0, 0, 0, 0, 0, 0, 0, 0, 0, 0, 0, 0, 0, 0, 0, 0, 0, 0, 0, 0, 0, 0, 0, 0, 0, 0, 0, 0, 0, 0, 0, 0, 0, 0, 0, 0, 0, 0, 0, 0, 0, 0, 0, 0, 0, 0, 0, 0, 0, 0, 0, 0, 0, 0, 0, 0, 0, 0, 0, 0, 0, 0, 0, 0, 0, 0, 0, 0, 0, 0, 0, 0, 0, 0, 0, 0, 0, 0, 0, 0, 0, 0, 0, 0, 0, 0, 0, 0, 0, 0, 0, 0, 0, 0, 0, 0, 0, 0, 0, 0, 0, 0, 0, 0, 0, 0, 0, 0, 0, 0, 0, 0, 0, 0, 0, 0, 0, 0, 0, 0, 0, 0, 0, 0, 0, 0, 0, 0, 0, 0, 0, 0, 0, 0, 0, 0, 0, 0, 0, 0, 0, 0, 0, 0, 0, 0, 0, 0, 0, 0, 0, 0, 0, 0, 0, 0, 0, 0, 0, 0, 0, 0, 0, 0, 0, 0, 0, 0, 0, 0, 0, 0, 0, 0, 0, 0, 0, 0, 0, 0, 0, 0, 0, 0, 0, 0, 0, 0, 0, 0, 0, 0, 0, 0, 0, 0, 0, 0, 0, 0, 0, 0, 0, 0, 0, 0, 0, 0, 0, 0, 0, 0, 0, 0, 0, 0, 0, 0, 0, 0, 0, 0, 0, 0, 0, 0, 0, 0, 0, 0, 0, 0, 0, 0, 0, 0, 0, 0, 0, 0, 0, 0, 0, 0, 0, 0, 0, 0, 0, 0, 0, 0, 0, 0, 0, 0, 0, 0, 0, 0, 0, 0, 0, 0, 0, 0, 0, 0, 0, 0, 0, 0, 0, 0, 0, 0, 0, 0, 0, 0, 0, 0, 0, 0, 0, 0, 0, 0, 0, 0, 0, 0, 0, 0, 0, 0, 0, 0, 0, 0, 0, 0, 0, 0, 0, 0, 0, 0, 0, 0, 0, 0, 0, 0, 0, 0, 0, 0, 0, 0, 0, 0, 0, 0, 0, 0, 0, 0, 0, 0, 0, 0, 0, 0, 0, 0, 0, 0, 0, 0, 0, 0, 0, 0, 0, 0, 0, 0, 0, 0, 0, 0, 0, 0, 0, 0, 0, 0, 0, 0, 0, 0, 0, 0, 0, 0, 0, 0, 0, 0, 0, 0, 0, 0, 0, 0, 0, 0, 0, 0, 0, 0, 0, 0, 0, 0, 0, 0, 0, 0, 0, 0, 0, 0, 0, 0, 0, 0, 0, 0, 0, 0, 0, 0, 0, 0, 0, 0, 0, 0, 0, 0, 0, 0, 0, 0, 0, 0, 0, 0, 0, 0, 0, 0, 0, 0, 0, 0, 0, 0, 0, 0, 0, 0, 0, 0, 0, 0, 0, 0, 0, 0, 0, 0, 0, 0, 0, 0, 0, 0, 0, 0, 0, 0, 0, 0, 0, 0, 0, 0, 0, 0, 0, 0, 0, 0, 0, 0, 0, 0, 1, 1, 1, 1, 1, 1, 1, 1, 1, 1, 1, 1, 1, 1, 1, 1, 1, 1, 1, 1, 1, 1, 1, 1, 1, 1, 1, 1, 1, 1, 1, 1, 1, 1, 1, 1, 1, 1, 1, 1, 1, 1, 0, 0, 0, 0, 0, 0, 0, 0, 0, 0, 0, 0, 0, 0, 0, 0, 0, 0, 0, 0, 0, 0, 0, 0, 0, 0, 0, 0, 0, 0, 0, 0, 0, 0, 0, 0, 0, 0, 0, 0, 0, 0, 0, 0, 0, 0, 0, 0, 0, 0, 0, 0, 0, 0, 0, 0, 0, 0, 0, 0, 0, 0, 0, 0, 0, 0, 0, 0, 0, 0, 0, 0, 0, 0, 0, 0, 0, 0, 0, 0, 0, 0, 0, 0, 0, 0, 0, 0, 0, 0, 0, 0, 0, 0, 0, 0, 0, 0, 0, 0, 0, 0, 0, 0, 0, 0, 0, 0, 0, 0, 0, 0, 0, 0, 0, 0, 0, 0, 0, 0, 0, 0, 0, 0, 0, 0, 0, 0, 0, 0, 0, 0, 0, 0, 0, 0, 0, 0, 0, 0, 0, 0, 0, 0, 0, 0, 0, 0, 0, 0, 0, 0, 0, 0, 0, 0, 0, 0, 0, 0, 0])
_uv = me_circle.uv_layers.new(name='UVMap')
_uv.uv.foreach_set('vector', [0.0, 0.0, 0.0, 0.0, 0.0, 0.0, 0.0, 0.0, 0.0, 0.0, 0.0, 0.0, 0.0, 0.0, 0.0, 0.0, 0.0, 0.0, 0.0, 0.0, 0.0, 0.0, 0.0, 0.0, 0.0, 0.0, 0.0, 0.0, 0.0, 0.0, 0.0, 0.0, 0.0, 0.0, 0.0, 0.0, 0.0, 0.0, 0.0, 0.0, 0.0, 0.0, 0.0, 0.0, 0.0, 0.0, 0.0, 0.0, 0.0, 0.0, 0.0, 0.0, 0.0, 0.0, 0.0, 0.0, 0.0, 0.0, 0.0, 0.0, 0.0, 0.0, 0.0, 0.0, 0.0, 0.0, 0.0, 0.0, 0.0, 0.0, 0.0, 0.0, 0.0, 0.0, 0.0, 0.0, 0.0, 0.0, 0.0, 0.0, 0.0, 0.0, 0.0, 0.0, 0.0, 0.0, 0.0, 0.0, 0.0, 0.0, 0.0, 0.0, 0.0, 0.0, 0.0, 0.0, 0.0, 0.0, 0.0, 0.0, 0.0, 0.0, 0.0, 0.0, 0.0, 0.0, 0.0, 0.0, 0.0, 0.0, 0.0, 0.0, 0.0, 0.0, 0.0, 0.0, 0.0, 0.0, 0.0, 0.0, 0.0, 0.0, 0.0, 0.0, 0.0, 0.0, 0.0, 0.0, 0.0, 0.0, 0.0, 0.0, 0.0, 0.0, 0.0, 0.0, 0.0, 0.0, 0.0, 0.0, 0.0, 0.0, 0.0, 0.0, 0.0, 0.0, 0.0, 0.0, 0.0, 0.0, 0.0, 0.0, 0.0, 0.0, 0.0, 0.0, 0.0, 0.0, 0.0, 0.0, 0.0, 0.0, 0.0, 0.0, 0.0, 0.0, 0.0, 0.0, 0.0, 0.0, 0.0, 0.0, 0.0, 0.0, 0.0, 0.0, 0.0, 0.0, 0.0, 0.0, 0.0, 0.0, 0.0, 0.0, 0.0, 0.0, 0.0, 0.0, 0.0, 0.0, 0.0, 0.0, 0.0, 0.0, 0.0, 0.0, 0.0, 0.0, 0.0, 0.0, 0.0, 0.0, 0.0, 0.0, 0.0, 0.0, 0.0, 0.0, 0.0, 0.0, 0.0, 0.0, 0.0, 0.0, 0.0, 0.0, 0.0, 0.0, 0.0, 0.0, 0.0, 0.0, 0.0, 0.0, 0.0, 0.0, 0.0, 0.0, 0.0, 0.0, 0.0, 0.0, 0.0, 0.0, 0.0, 0.0, 0.0, 0.0, 0.0, 0.0, 0.0, 0.0, 0.0, 0.0, 0.0, 0.0, 0.0, 0.0, 0.0, 0.0, 0.0, 0.0, 0.0, 0.0, 0.0, 0.0, 0.0, 0.0, 0.0, 0.0, 0.0, 0.0, 0.0, 0.0, 0.0, 0.0, 0.0, 0.0, 0.0, 0.0, 0.0, 0.0, 0.0, 0.0, 0.0, 0.0, 0.0, 0.0, 0.0, 0.0, 0.0, 0.0, 0.0, 0.0, 0.0, 0.0, 0.0, 0.0, 0.0, 0.0, 0.0, 0.0, 0.0, 0.0, 0.0, 0.0, 0.0, 0.0, 0.0, 0.0, 0.0, 0.0, 0.0, 0.0, 0.0, 0.0, 0.0, 0.0, 0.0, 0.0, 0.0, 0.0, 0.0, 0.0, 0.0, 0.0, 0.0, 0.0, 0.0, 0.0, 0.0, 0.0, 0.0, 0.0, 0.0, 0.0, 0.0, 0.0, 0.0, 0.0, 0.0, 0.0, 0.0, 0.0, 0.0, 0.0, 0.0, 0.0, 0.0, 0.0, 0.0, 0.0, 0.0, 0.0, 0.0, 0.0, 0.0, 0.0, 0.0, 0.0, 0.0, 0.0, 0.0, 0.0, 0.0, 0.0, 0.0, 0.0, 0.0, 0.0, 0.0, 0.0, 0.0, 0.0, 0.0, 0.0, 0.0, 0.0, 0.0, 0.0, 0.0, 0.0, 0.0, 0.0, 0.0, 0.0, 0.0, 0.0, 0.0, 0.0, 0.0, 0.0, 0.0, 0.0, 0.0, 0.0, 0.0, 0.0, 0.0, 0.0, 0.0, 0.0, 0.0, 0.0, 0.0, 0.0, 0.0, 0.0, 0.0, 0.0, 0.0, 0.0, 0.0, 0.0, 0.0, 0.0, 0.0, 0.0, 0.0, 0.0, 0.0, 0.0, 0.0, 0.0, 0.0, 0.0, 0.0, 0.0, 0.0, 0.0, 0.0, 0.0, 0.0, 0.0, 0.0, 0.0, 0.0, 0.0, 0.0, 0.0, 0.0, 0.0, 0.0, 0.0, 0.0, 0.0, 0.0, 0.0, 0.0, 0.0, 0.0, 0.0, 0.0, 0.0, 0.0, 0.0, 0.0, 0.0, 0.0, 0.0, 0.0, 0.0, 0.0, 0.0, 0.0, 0.0, 0.0, 0.0, 0.0, 0.0, 0.0, 0.0, 0.0, 0.0, 0.0, 0.0, 0.0, 0.0, 0.0, 0.0, 0.0, 0.0, 0.0, 0.0, 0.0, 0.0, 0.0, 0.0, 0.0, 0.0, 0.0, 0.0, 0.0, 0.0, 0.0, 0.0, 0.0, 0.0, 0.0, 0.0, 0.0, 0.0, 0.0, 0.0, 0.0, 0.0, 0.0, 0.0, 0.0, 0.0, 0.0, 0.0, 0.0, 0.0, 0.0, 0.0, 0.0, 0.0, 0.0, 0.0, 0.0, 0.0, 0.0, 0.0, 0.0, 0.0, 0.0, 0.0, 0.0, 0.0, 0.0, 0.0, 0.0, 0.0, 0.0, 0.0, 0.0, 0.0, 0.0, 0.0, 0.0, 0.0, 0.0, 0.0, 0.0, 0.0, 0.0, 0.0, 0.0, 0.0, 0.0, 0.0, 0.0, 0.0, 0.0, 0.0, 0.0, 0.0, 0.0, 0.0, 0.0, 0.0, 0.0, 0.0, 0.0, 0.0, 0.0, 0.0, 0.0, 0.0, 0.0, 0.0, 0.0, 0.0, 0.0, 0.0, 0.0, 0.0, 0.0, 0.0, 0.0, 0.0, 0.0, 0.0, 0.0, 0.0, 0.0, 0.0, 0.0, 0.0, 0.0, 0.0, 0.0, 0.0, 0.0, 0.0, 0.0, 0.0, 0.0, 0.0, 0.0, 0.0, 0.0, 0.0, 0.0, 0.0, 0.0, 0.0, 0.0, 0.0, 0.0, 0.0, 0.0, 0.0, 0.0, 0.0, 0.0, 0.0, 0.0, 0.0, 0.0, 0.0, 0.0, 0.0, 0.0, 0.0, 0.0, 0.0, 0.0, 0.0, 0.0, 0.0, 0.0, 0.0, 0.0, 0.0, 0.0, 0.0, 0.0, 0.0, 0.0, 0.0, 0.0, 0.0, 0.0, 0.0, 0.0, 0.0, 0.0, 0.0, 0.0, 0.0, 0.0, 0.0, 0.0, 0.0, 0.0, 0.0, 0.0, 0.0, 0.0, 0.0, 0.0, 0.0, 0.0, 0.0, 0.0, 0.0, 0.0, 0.0, 0.0, 0.0, 0.0, 0.0, 0.0, 0.0, 0.0, 0.0, 0.0, 0.0, 0.0, 0.0, 0.0, 0.0, 0.0, 0.0, 0.0, 0.0, 0.0, 0.0, 0.0, 0.0, 0.0, 0.0, 0.0, 0.0, 0.0, 0.0, 0.0, 0.0, 0.0, 0.0, 0.0, 0.0, 0.0, 0.0, 0.0, 0.0, 0.0, 0.0, 0.0, 0.0, 0.0, 0.0, 0.0, 0.0, 0.0, 0.0, 0.0, 0.0, 0.0, 0.0, 0.0, 0.0, 0.0, 0.0, 0.0, 0.0, 0.0, 0.0, 0.0, 0.0, 0.0, 0.0, 0.0, 0.0, 0.0, 0.0, 0.0, 0.0, 0.0, 0.0, 0.0, 0.0, 0.0, 0.0, 0.0, 0.0, 0.0, 0.0, 0.0, 0.0, 0.0, 0.0, 0.0, 0.0, 0.0, 0.0, 0.0, 0.0, 0.0, 0.0, 0.0, 0.0, 0.0, 0.0, 0.0, 0.0, 0.0, 0.0, 0.0, 0.0, 0.0, 0.0, 0.0, 0.0, 0.0, 0.0, 0.0, 0.0, 0.0, 0.0, 0.0, 0.0, 0.0, 0.0, 0.0, 0.0, 0.0, 0.0, 0.0, 0.0, 0.0, 0.0, 0.0, 0.0, 0.0, 0.0, 0.0, 0.0, 0.0, 0.0, 0.0, 0.0, 0.0, 0.0, 0.0, 0.0, 0.0, 0.0, 0.0, 0.0, 0.0, 0.0, 0.0, 0.0, 0.0, 0.0, 0.0, 0.0, 0.0, 0.0, 0.0, 0.0, 0.0, 0.0, 0.0, 0.0, 0.0, 0.0, 0.0, 0.0, 0.0, 0.0, 0.0, 0.0, 0.0, 0.0, 0.0, 0.0, 0.0, 0.0, 0.0, 0.0, 0.0, 0.0, 0.0, 0.0, 0.0, 0.0, 0.0, 0.0, 0.0, 0.0, 0.0, 0.0, 0.0, 0.0, 0.0, 0.0, 0.0, 0.0, 0.0, 0.0, 0.0, 0.0, 0.0, 0.0, 0.0, 0.0, 0.0, 0.0, 0.0, 0.0, 0.0, 0.0, 0.0, 0.0, 0.0, 0.0, 0.0, 0.0, 0.0, 0.0, 0.0, 0.0, 0.0, 0.0, 0.0, 0.0, 0.0, 0.0, 0.0, 0.0, 0.0, 0.0, 0.0, 0.0, 0.0, 0.0, 0.0, 0.0, 0.0, 0.0, 0.0, 0.0, 0.0, 0.0, 0.0, 0.0, 0.0, 0.0, 0.0, 0.0, 0.0, 0.0, 0.0, 0.0, 0.0, 0.0, 0.0, 0.0, 0.0, 0.0, 0.0, 0.0, 0.0, 0.0, 0.0, 0.0, 0.0, 0.0, 0.0, 0.0, 0.0, 0.0, 0.0, 0.0, 0.0, 0.0, 0.0, 0.0, 0.0, 0.0, 0.0, 0.0, 0.0, 0.0, 0.0, 0.0, 0.0, 0.0, 0.0, 0.0, 0.0, 0.0, 0.0, 0.0, 0.0, 0.0, 0.0, 0.0, 0.0, 0.0, 0.0, 0.0, 0.0, 0.0, 0.0, 0.0, 0.0, 0.0, 0.0, 0.0, 0.0, 0.0, 0.0, 0.0, 0.0, 0.0, 0.0, 0.0, 0.0, 0.0, 0.0, 0.0, 0.0, 0.0, 0.0, 0.0, 0.0, 0.0, 0.0, 0.0, 0.0, 0.0, 0.0, 0.0, 0.0, 0.0, 0.0, 0.0, 0.0, 0.0, 0.0, 0.0, 0.0, 0.0, 0.0, 0.0, 0.0, 0.0, 0.0, 0.0, 0.0, 0.0, 0.0, 0.0, 0.0, 0.0, 0.0, 0.0, 0.0, 0.0, 0.0, 0.0, 0.0, 0.0, 0.0, 0.0, 0.0, 0.0, 0.0, 0.0, 0.0, 0.0, 0.0, 0.0, 0.0, 0.0, 0.0, 0.0, 0.0, 0.0, 0.0, 0.0, 0.0, 0.0, 0.0, 0.0, 0.0, 0.0, 0.0, 0.0, 0.0, 0.0, 0.0, 0.0, 0.0, 0.0, 0.0, 0.0, 0.0, 0.0, 0.0, 0.0, 0.0, 0.0, 0.0, 0.0, 0.0, 0.0, 0.0, 0.0, 0.0, 0.0, 0.0, 0.0, 0.0, 0.0, 0.0, 0.0, 0.0, 0.0, 0.0, 0.0, 0.0, 0.0, 0.0, 0.0, 0.0, 0.0, 0.0, 0.0, 0.0, 0.0, 0.0, 0.0, 0.0, 0.0, 0.0, 0.0, 0.0, 0.0, 0.0, 0.0, 0.0, 0.0, 0.0, 0.0, 0.0, 0.0, 0.0, 0.0, 0.0, 0.0, 0.0, 0.0, 0.0, 0.0, 0.0, 0.0, 0.0, 0.0, 0.0, 0.0, 0.0, 0.0, 0.0, 0.0, 0.0, 0.0, 0.0, 0.0, 0.0, 0.0, 0.0, 0.0, 0.0, 0.0, 0.0, 0.0, 0.0, 0.0, 0.0, 0.0, 0.0, 0.0, 0.0, 0.0, 0.0, 0.0, 0.0, 0.0, 0.0, 0.0, 0.0, 0.0, 0.0, 0.0, 0.0, 0.0, 0.0, 0.0, 0.0, 0.0, 0.0, 0.0, 0.0, 0.0, 0.0, 0.0, 0.0, 0.0, 0.0, 0.0, 0.0, 0.0, 0.0, 0.0, 0.0, 0.0, 0.0, 0.0, 0.0, 0.0, 0.0, 0.0, 0.0, 0.0, 0.0, 0.0, 0.0, 0.0, 0.0, 0.0, 0.0, 0.0, 0.0, 0.0, 0.0, 0.0, 0.0, 0.0, 0.0, 0.0, 0.0, 0.0, 0.0, 0.0, 0.0, 0.0, 0.0, 0.0, 0.0, 0.0, 0.0, 0.0, 0.0, 0.0, 0.0, 0.0, 0.0, 0.0, 0.0, 0.0, 0.0, 0.0, 0.0, 0.0, 0.0, 0.0, 0.0, 0.0, 0.0, 0.0, 0.0, 0.0, 0.0, 0.0, 0.0, 0.0, 0.0, 0.0, 0.0, 0.0, 0.0, 0.0, 0.0, 0.0, 0.0, 0.0, 0.0, 0.0, 0.0, 0.0, 0.0, 0.0, 0.0, 0.0, 0.0, 0.0, 0.0, 0.0, 0.0, 0.0, 0.0, 0.0, 0.0, 0.0, 0.0, 0.0, 0.0, 0.0, 0.0, 0.0, 0.0, 0.0, 0.0, 0.0, 0.0, 0.0, 0.0, 0.0, 0.0, 0.0, 0.0, 0.0, 0.0, 0.0, 0.0, 0.0, 0.0, 0.0, 0.0, 0.0, 0.0, 0.0, 0.0, 0.0, 0.0, 0.0, 0.0, 0.0, 0.0, 0.0, 0.0, 0.0, 0.0, 0.0, 0.0, 0.0, 0.0, 0.0, 0.0, 0.0, 0.0, 0.0, 0.0, 0.0, 0.0, 0.0, 0.0, 0.0, 0.0, 0.0, 0.0, 0.0, 0.0, 0.0, 0.0, 0.0, 0.0, 0.0, 0.0, 0.0, 0.0, 0.0, 0.0, 0.0, 0.0, 0.0, 0.0, 0.0, 0.0, 0.0, 0.0, 0.0, 0.0, 0.0, 0.0, 0.0, 0.0, 0.0, 0.0, 0.0, 0.0, 0.0, 0.0, 0.0, 0.0, 0.0, 0.0, 0.0, 0.0, 0.0, 0.0, 0.0, 0.0, 0.0, 0.0, 0.0, 0.0, 0.0, 0.0, 0.0, 0.0, 0.0, 0.0, 0.0, 0.0, 0.0, 0.0, 0.0, 0.0, 0.0, 0.0, 0.0, 0.0, 0.0, 0.0, 0.0, 0.0, 0.0, 0.0, 0.0, 0.0, 0.0, 0.0, 0.0, 0.0, 0.0, 0.0, 0.0, 0.0, 0.0, 0.0, 0.0, 0.0, 0.0, 0.0, 0.0, 0.0, 0.0, 0.0, 0.0, 0.0, 0.0, 0.0, 0.0, 0.0, 0.0, 0.0, 0.0, 0.0, 0.0, 0.0, 0.0, 0.0, 0.0, 0.0, 0.0, 0.0, 0.0, 0.0, 0.0, 0.0, 0.0, 0.0, 0.0, 0.0, 0.0, 0.0, 0.0, 0.0, 0.0, 0.0, 0.0, 0.0, 0.0, 0.0, 0.0, 0.0, 0.0, 0.0, 0.0, 0.0, 0.0, 0.0, 0.0, 0.0, 0.0, 0.0, 0.0, 0.0, 0.0, 0.0, 0.0, 0.0, 0.0, 0.0, 0.0, 0.0, 0.0, 0.0, 0.0, 0.0, 0.0, 0.0, 0.0, 0.0, 0.0, 0.0, 0.0, 0.0, 0.0, 0.0, 0.0, 0.0, 0.0, 0.0, 0.0, 0.0, 0.0, 0.0, 0.0, 0.0, 0.0, 0.0, 0.0, 0.0, 0.0, 0.0, 0.0, 0.0, 0.0, 0.0, 0.0, 0.0, 0.0, 0.0, 0.0, 0.0, 0.0, 0.0, 0.0, 0.0, 0.0, 0.0, 0.0, 0.0, 0.0, 0.0, 0.0, 0.0, 0.0, 0.0, 0.0, 0.0, 0.0, 0.0, 0.0, 0.0, 0.0, 0.0, 0.0, 0.0, 0.0, 0.0, 0.0, 0.0, 0.0, 0.0, 0.0, 0.0, 0.0, 0.0, 0.0, 0.0, 0.0, 0.0, 0.0, 0.0, 0.0, 0.0, 0.0, 0.0, 0.0, 0.0, 0.0, 0.0, 0.0, 0.0, 0.0, 0.0, 0.0, 0.0, 0.0, 0.0, 0.0, 0.0, 0.0, 0.0, 0.0, 0.0, 0.0, 0.0, 0.0, 0.0, 0.0, 0.0, 0.0, 0.0, 0.0, 0.0, 0.0, 0.0, 0.0, 0.0, 0.0, 0.0, 0.0, 0.0, 0.0, 0.0, 0.0, 0.0, 0.0, 0.0, 0.0, 0.0, 0.0, 0.0, 0.0, 0.0, 0.0, 0.0, 0.0, 0.0, 0.0, 0.0, 0.0, 0.0, 0.0, 0.0, 0.0, 0.0, 0.0, 0.0, 0.0, 0.0, 0.0, 0.0, 0.0, 0.0, 0.0, 0.0, 0.0, 0.0, 0.0, 0.0, 0.0, 0.0, 0.0, 0.0, 0.0, 0.0, 0.0, 0.0, 0.0, 0.0, 0.0, 0.0, 0.0, 0.0, 0.0, 0.0, 0.0, 0.0, 0.0, 0.0, 0.0, 0.0, 0.0, 0.0, 0.0, 0.0, 0.0, 0.0, 0.0, 0.0, 0.0, 0.0, 0.0, 0.0, 0.0, 0.0, 0.0, 0.0, 0.0, 0.0, 0.0, 0.0, 0.0, 0.0, 0.0, 0.0, 0.0, 0.0, 0.0, 0.0, 0.0, 0.0, 0.0, 0.0, 0.0, 0.0, 0.0, 0.0, 0.0, 0.0, 0.0, 0.0, 0.0, 0.0, 0.0, 0.0, 0.0, 0.0, 0.0, 0.0, 0.0, 0.0, 0.0, 0.0, 0.0, 0.0, 0.0, 0.0, 0.0, 0.0, 0.0, 0.0, 0.0, 0.0, 0.0, 0.0, 0.0, 0.0, 0.0, 0.0, 0.0, 0.0, 0.0, 0.0, 0.0, 0.0, 0.0, 0.0, 0.0, 0.0, 0.0, 0.0, 0.0, 0.0, 0.0, 0.0, 0.0, 0.0, 0.0, 0.0, 0.0, 0.0, 0.0, 0.0, 0.0, 0.0, 0.0, 0.0, 0.0, 0.0, 0.0, 0.0, 0.0, 0.0, 0.0, 0.0, 0.0, 0.0, 0.0, 0.0, 0.0, 0.0, 0.0, 0.0, 0.0, 0.0, 0.0, 0.0, 0.0, 0.0, 0.0, 0.0, 0.0, 0.0, 0.0, 0.0, 0.0, 0.0, 0.0, 0.0, 0.0, 0.0, 0.0, 0.0, 0.0, 0.0, 0.0, 0.0, 0.0, 0.0, 0.0, 0.0, 0.0, 0.0, 0.0, 0.0, 0.0, 0.0, 0.0, 0.0, 0.0, 0.0, 0.0, 0.0, 0.0, 0.0, 0.0, 0.0, 0.0, 0.0, 0.0, 0.0, 0.0, 0.0, 0.0, 0.0, 0.0, 0.0, 0.0, 0.0, 0.0, 0.0, 0.0, 0.0, 0.0, 0.0, 0.0, 0.0, 0.0, 0.0, 0.0, 0.0, 0.0, 0.0, 0.0, 0.0, 0.0, 0.0, 0.0, 0.0, 0.0, 0.0, 0.0, 0.0, 0.0, 0.0, 0.0, 0.0, 0.0, 0.0, 0.0, 0.0, 0.0, 0.0, 0.0, 0.0, 0.0, 0.0, 0.0, 0.0, 0.0, 0.0, 0.0, 0.0, 0.0, 0.0, 0.0, 0.0, 0.0, 0.0, 0.0, 0.0, 0.0, 0.0, 0.0, 0.0, 0.0, 0.0, 0.0, 0.0, 0.0, 0.0, 0.0, 0.0, 0.0, 0.0, 0.0, 0.0, 0.0, 0.0, 0.0, 0.0, 0.0, 0.0, 0.0, 0.0, 0.0, 0.0, 0.0, 0.0, 0.0, 0.0, 0.0, 0.0, 0.0, 0.0, 0.0, 0.0, 0.0, 0.0, 0.0, 0.0, 0.0, 0.0, 0.0, 0.0, 0.0, 0.0, 0.0, 0.0, 0.0, 0.0, 0.0, 0.0, 0.0, 0.0, 0.0, 0.0, 0.0, 0.0, 0.0, 0.0, 0.0, 0.0, 0.0, 0.0, 0.0, 0.0, 0.0, 0.0, 0.0, 0.0, 0.0, 0.0, 0.0, 0.0, 0.0, 0.0, 0.0, 0.0, 0.0, 0.0, 0.0, 0.0, 0.0, 0.0, 0.0, 0.0, 0.0, 0.0, 0.0, 0.0, 0.0, 0.0, 0.0, 0.0, 0.0, 0.0, 0.0, 0.0, 0.0, 0.0, 0.0, 0.0, 0.0, 0.0, 0.0, 0.0, 0.0, 0.0, 0.0, 0.0, 0.0, 0.0, 0.0, 0.0, 0.0, 0.0, 0.0, 0.0, 0.0, 0.0, 0.0, 0.0, 0.0, 0.0, 0.0, 0.0, 0.0, 0.0, 0.0, 0.0, 0.0, 0.0, 0.0, 0.0, 0.0, 0.0, 0.0, 0.0, 0.0, 0.0, 0.0, 0.0, 0.0, 0.0, 0.0, 0.0, 0.0, 0.0, 0.0, 0.0, 0.0, 0.0, 0.0, 0.0, 0.0, 0.0, 0.0, 0.0, 0.0, 0.0, 0.0, 0.0, 0.0, 0.0, 0.0, 0.0, 0.0, 0.0, 0.0, 0.0, 0.0, 0.0, 0.0, 0.0, 0.0, 0.0, 0.0, 0.0, 0.0, 0.0, 0.0, 0.0, 0.0, 0.0, 0.0, 0.0, 0.0, 0.0, 0.0, 0.0, 0.0, 0.0, 0.0, 0.0, 0.0, 0.0, 0.0, 0.0, 0.0, 0.0, 0.0, 0.0, 0.0, 0.0, 0.0, 0.0, 0.0, 0.0, 0.0, 0.0, 0.0, 0.0, 0.0, 0.0, 0.0, 0.0, 0.0, 0.0, 0.0, 0.0, 0.0, 0.0, 0.0, 0.0, 0.0, 0.0, 0.0, 0.0, 0.0, 0.0, 0.0, 0.0, 0.0, 0.0, 0.0, 0.0, 0.0, 0.0, 0.0, 0.0, 0.0, 0.0, 0.0, 0.0, 0.0, 0.0, 0.0, 0.0, 0.0, 0.0, 0.0, 0.0, 0.0, 0.0, 0.0, 0.0, 0.0, 0.0, 0.0, 0.0, 0.0, 0.0, 0.0, 0.0, 0.0, 0.0, 0.0, 0.0, 0.0, 0.0, 0.0, 0.0, 0.0, 0.0, 0.0, 0.0, 0.0, 0.0, 0.0, 0.0, 0.0, 0.0, 0.0, 0.0, 0.0, 0.0, 0.0, 0.0, 0.0, 0.0, 0.0, 0.0, 0.0, 0.0, 0.0, 0.0, 0.0, 0.0, 0.0, 0.0, 0.0, 0.0, 0.0, 0.0, 0.0, 0.0, 0.0, 0.0, 0.0, 0.0, 0.0, 0.0, 0.0, 0.0, 0.0, 0.0, 0.0, 0.0, 0.0, 0.0, 0.0, 0.0, 0.0, 0.0, 0.0, 0.0, 0.0, 0.0, 0.0, 0.0, 0.0, 0.0, 0.0, 0.0, 0.0, 0.0, 0.0, 0.0, 0.0, 0.0, 0.0, 0.0, 0.0, 0.0, 0.0, 0.0, 0.0, 0.0, 0.0, 0.0, 0.0, 0.0, 0.0, 0.0, 0.0, 0.0, 0.0, 0.0, 0.0, 0.0, 0.0, 0.0, 0.0, 0.0, 0.0, 0.0, 0.0, 0.0, 0.0, 0.0, 0.0, 0.0, 0.0, 0.0, 0.0, 0.0, 0.0, 0.0, 0.0, 0.0, 0.0, 0.0, 0.0, 0.0, 0.0, 0.0, 0.0, 0.0, 0.0, 0.0, 0.0, 0.0, 0.0, 0.0, 0.0, 0.0, 0.0, 0.0, 0.0, 0.0, 0.0, 0.0, 0.0, 0.0, 0.0, 0.0, 0.0, 0.0, 0.0, 0.0, 0.0, 0.0, 0.0, 0.0, 0.0, 0.0, 0.0, 0.0, 0.0, 0.0, 0.0, 0.0, 0.0, 0.0, 0.0, 0.0, 0.0, 0.0, 0.0, 0.0, 0.0, 0.0, 0.0, 0.0, 0.0, 0.0, 0.0, 0.0, 0.0, 0.0, 0.0, 0.0, 0.0, 0.0, 0.0, 0.0, 0.0, 0.0, 0.0, 0.0, 0.0, 0.0, 0.0, 0.0, 0.0, 0.0, 0.0, 0.0, 0.0, 0.0, 0.0, 0.0, 0.0, 0.0, 0.0, 0.0, 0.0, 0.0, 0.0, 0.0, 0.0, 0.0, 0.0, 0.0, 0.0, 0.0, 0.0, 0.0, 0.0, 0.0, 0.0, 0.0, 0.0, 0.0, 0.0, 0.0, 0.0, 0.0, 0.0, 0.0, 0.0, 0.0, 0.0, 0.0, 0.0, 0.0, 0.0, 0.0, 0.0, 0.0, 0.0, 0.0, 0.0, 0.0, 0.0, 0.0, 0.0, 0.0, 0.0, 0.0, 0.0, 0.0, 0.0, 0.0, 0.0, 0.0, 0.0, 0.0, 0.0, 0.0, 0.0, 0.0, 0.0, 0.0, 0.0, 0.0, 0.0, 0.0, 0.0, 0.0, 0.0, 0.0, 0.0, 0.0, 0.0, 0.0, 0.0, 0.0, 0.0, 0.0, 0.0, 0.0, 0.0, 0.0, 0.0, 0.0, 0.0, 0.0, 0.0, 0.0, 0.0, 0.0, 0.0, 0.0, 0.0, 0.0, 0.0, 0.0, 0.0, 0.0, 0.0, 0.0, 0.0, 0.0, 0.0, 0.0, 0.0, 0.0, 0.0, 0.0, 0.0, 0.0, 0.0, 0.0, 0.0, 0.0, 0.0, 0.0, 0.0, 0.0, 0.0, 0.0, 0.0, 0.0, 0.0, 0.0, 0.0, 0.0, 0.0, 0.0, 0.0, 0.0, 0.0, 0.0, 0.0, 0.0, 0.0, 0.0, 0.0, 0.0, 0.0, 0.0, 0.0, 0.0, 0.0, 0.0, 0.0, 0.0, 0.0, 0.0, 0.0, 0.0, 0.0, 0.0, 0.0, 0.0, 0.0, 0.0, 0.0, 0.0, 0.0, 0.0, 0.0, 0.0, 0.0, 0.0, 0.0, 0.0, 0.0, 0.0, 0.0, 0.0, 0.0, 0.0, 0.0, 0.0, 0.0, 0.0, 0.0, 0.0, 0.0, 0.0, 0.0, 0.0, 0.0, 0.0, 0.0, 0.0, 0.0, 0.0, 0.0, 0.0, 0.0, 0.0, 0.0, 0.0, 0.0, 0.0, 0.0, 0.0, 0.0, 0.0, 0.0, 0.0, 0.0, 0.0, 0.0, 0.0, 0.0, 0.0, 0.0, 0.0, 0.0, 0.0, 0.0, 0.0, 0.0, 0.0, 0.0, 0.0, 0.0, 0.0, 0.0, 0.0, 0.0, 0.0, 0.0, 0.0, 0.0, 0.0, 0.0, 0.0, 0.0, 0.0, 0.0, 0.0, 0.0, 0.0, 0.0, 0.0, 0.0, 0.0, 0.0, 0.0, 0.0, 0.0, 0.0, 0.0, 0.0, 0.0, 0.0, 0.0, 0.0, 0.0, 0.0, 0.0, 0.0, 0.0, 0.0, 0.0, 0.0, 0.0, 0.0, 0.0, 0.0, 0.0, 0.0, 0.0, 0.0, 0.0, 0.0, 0.0, 0.0, 0.0, 0.0, 0.0, 0.0, 0.0, 0.0, 0.0, 0.0, 0.0, 0.0, 0.0, 0.0, 0.0, 0.0, 0.0, 0.0, 0.0, 0.0, 0.0, 0.0, 0.0, 0.0, 0.0, 0.0, 0.0, 0.0, 0.0, 0.0, 0.0, 0.0, 0.0, 0.0, 0.0, 0.0, 0.0, 0.0, 0.0, 0.0, 0.0, 0.0, 0.0, 0.0, 0.0, 0.0, 0.0, 0.0, 0.0, 0.0, 0.0, 0.0, 0.0, 0.0, 0.0, 0.0, 0.0, 0.0, 0.0, 0.0, 0.0, 0.0, 0.0, 0.0, 0.0, 0.0, 0.0, 0.0, 0.0, 0.0, 0.0, 0.0, 0.0, 0.0, 0.0, 0.0, 0.0, 0.0, 0.0, 0.0, 0.0, 0.0, 0.0, 0.0, 0.0, 0.0, 0.0, 0.0, 0.0, 0.0, 0.0, 0.0, 0.0, 0.0, 0.0, 0.0, 0.0, 0.0, 0.0, 0.0, 0.0, 0.0, 0.0, 0.0, 0.0, 0.0, 0.0, 0.0, 0.0, 0.0, 0.0, 0.0, 0.0, 0.0, 0.0, 0.0, 0.0, 0.0, 0.0, 0.0, 0.0, 0.0, 0.0, 0.0, 0.0, 0.0, 0.0, 0.0, 0.0, 0.0, 0.0, 0.0, 0.0, 0.0, 0.0, 0.0, 0.0, 0.0, 0.0, 0.0, 0.0, 0.0, 0.0, 0.0, 0.0, 0.0, 0.0, 0.0, 0.0, 0.0, 0.0, 0.0, 0.0, 0.0, 0.0, 0.0, 0.0, 0.0, 0.0, 0.0, 0.0, 0.0, 0.0, 0.0, 0.0, 0.0, 0.0, 0.0, 0.0, 0.0, 0.0, 0.0, 0.0, 0.0, 0.0, 0.0, 0.0, 0.0, 0.0, 0.0, 0.0, 0.0, 0.0, 0.0, 0.0, 0.0, 0.0, 0.0, 0.0, 0.0, 0.0, 0.0, 0.0, 0.0, 0.0, 0.0, 0.0, 0.0, 0.0, 0.0, 0.0, 0.0, 0.0, 0.0, 0.0, 0.0, 0.0, 0.0, 0.0, 0.0, 0.0, 0.0, 0.0, 0.0, 0.0, 0.0, 0.0, 0.0, 0.0, 0.0, 0.0, 0.0, 0.0, 0.0, 0.0, 0.0, 0.0, 0.0, 0.0, 0.0, 0.0, 0.0, 0.0, 0.0, 0.0, 0.0, 0.0, 0.0, 0.0, 0.0, 0.0, 0.0, 0.0, 0.0, 0.0, 0.0, 0.0, 0.0, 0.0, 0.0, 0.0, 0.0, 0.0, 0.0, 0.0, 0.0, 0.0, 0.0, 0.0, 0.0, 0.0, 0.0, 0.0, 0.0, 0.0, 0.0, 0.0, 0.0, 0.0, 0.0, 0.0, 0.0, 0.0, 0.0, 0.0, 0.0, 0.0, 0.0, 0.0, 0.0, 0.0, 0.0, 0.0, 0.0, 0.0, 0.0, 0.0, 0.0, 0.0, 0.0, 0.0, 0.0, 0.0, 0.0, 0.0, 0.0, 0.0, 0.0, 0.0, 0.0, 0.0, 0.0, 0.0, 0.0, 0.0, 0.0, 0.0, 0.0, 0.0, 0.0, 0.0, 0.0, 0.0, 0.0, 0.0, 0.0, 0.0, 0.0, 0.0, 0.0, 0.0, 0.0, 0.0, 0.0, 0.0, 0.0, 0.0, 0.0, 0.0, 0.0, 0.0, 0.0, 0.0, 0.0, 0.0, 0.0, 0.0, 0.0, 0.0, 0.0, 0.0, 0.0, 0.0, 0.0, 0.0, 0.0, 0.0, 0.0, 0.0, 0.0, 0.0, 0.0, 0.0, 0.0, 0.0, 0.0, 0.0, 0.0, 0.0, 0.0, 0.0, 0.0, 0.0, 0.0, 0.0, 0.0, 0.0, 0.0, 0.0, 0.0, 0.0, 0.0, 0.0, 0.0, 0.0, 0.0, 0.0, 0.0, 0.0, 0.0, 0.0, 0.0, 0.0, 0.0, 0.0, 0.0, 0.0, 0.0, 0.0, 0.0, 0.0, 0.0, 0.0, 0.0, 0.0, 0.0, 0.0, 0.0, 0.0, 0.0, 0.0, 0.0, 0.0, 0.0, 0.0, 0.0, 0.0, 0.0, 0.0, 0.0, 0.0, 0.0, 0.0, 0.0, 0.0, 0.0, 0.0, 0.0, 0.0, 0.0, 0.0, 0.0, 0.0, 0.0, 0.0, 0.0, 0.0, 0.0, 0.0, 0.0, 0.0, 0.0, 0.0, 0.0, 0.0, 0.0, 0.0, 0.0, 0.0, 0.0, 0.0, 0.0, 0.0, 0.0, 0.0, 0.0, 0.0, 0.0, 0.0, 0.0, 0.0, 0.0, 0.0, 0.0, 0.0, 0.0, 0.0, 0.0, 0.0, 0.0, 0.0, 0.0, 0.0, 0.0, 0.0, 0.0, 0.0, 0.0, 0.0, 0.0, 0.0, 0.0, 0.0, 0.0, 0.0, 0.0, 0.0, 0.0, 0.0, 0.0, 0.0, 0.0, 0.0, 0.0, 0.0, 0.0, 0.0, 0.0, 0.0, 0.0, 0.0, 0.0, 0.0, 0.0, 0.0, 0.0, 0.0, 0.0, 0.0, 0.0, 0.0, 0.0, 0.0, 0.0, 0.0, 0.0, 0.0, 0.0, 0.0, 0.0, 0.0, 0.0, 0.0, 0.0, 0.0, 0.0, 0.0, 0.0, 0.0, 0.0, 0.0, 0.0, 0.0, 0.0, 0.0, 0.0, 0.0, 0.0, 0.0, 0.0, 0.0, 0.0, 0.0, 0.0, 0.0, 0.0, 0.0, 0.0, 0.0, 0.0, 0.0, 0.0, 0.0, 0.0, 0.0, 0.0, 0.0, 0.0, 0.0, 0.0, 0.0, 0.0, 0.0, 0.0, 0.0, 0.0, 0.0, 0.0, 0.0, 0.0, 0.0, 0.0, 0.0, 0.0, 0.0, 0.0, 0.0, 0.0, 0.0, 0.0, 0.0, 0.0, 0.0, 0.0, 0.0, 0.0, 0.0, 0.0, 0.0, 0.0, 0.0, 0.0, 0.0, 0.0, 0.0, 0.0, 0.0, 0.0, 0.0, 0.0, 0.0, 0.0, 0.0, 0.0, 0.0, 0.0, 0.0, 0.0, 0.0, 0.0, 0.0, 0.0, 0.0, 0.0, 0.0, 0.0, 0.0, 0.0, 0.0, 0.0, 0.0, 0.0, 0.0, 0.0, 0.0, 0.0, 0.0, 0.0, 0.0, 0.0, 0.0, 0.0, 0.0, 0.0, 0.0, 0.0, 0.0, 0.0, 0.0, 0.0, 0.0, 0.0, 0.0, 0.0, 0.0, 0.0, 0.0, 0.0, 0.0, 0.0, 0.0, 0.0, 0.0, 0.0, 0.0, 0.0, 0.0, 0.0, 0.0, 0.0, 0.0, 0.0, 0.0, 0.0, 0.0, 0.0, 0.0, 0.0, 0.0, 0.0, 0.0, 0.0, 0.0, 0.0, 0.0, 0.0, 0.0, 0.0, 0.0, 0.0, 0.0, 0.0, 0.0, 0.0, 0.0, 0.0, 0.0, 0.0, 0.0, 0.0, 0.0, 0.0, 0.0, 0.0, 0.0, 0.0, 0.0, 0.0, 0.0, 0.0, 0.0, 0.0, 0.0, 0.0, 0.0, 0.0, 0.0, 0.0, 0.0, 0.0, 0.0, 0.0, 0.0, 0.0, 0.0, 0.0, 0.0, 0.0, 0.0, 0.0, 0.0, 0.0, 0.0, 0.0, 0.0, 0.0, 0.0, 0.0, 0.0, 0.0, 0.0, 0.0, 0.0, 0.0, 0.0, 0.0, 0.0, 0.0, 0.0, 0.0, 0.0, 0.0, 0.0, 0.0, 0.0, 0.0, 0.0, 0.0, 0.0, 0.0, 0.0, 0.0, 0.0, 0.0, 0.0, 0.0, 0.0, 0.0, 0.0, 0.0, 0.0, 0.0, 0.0, 0.0, 0.0, 0.0, 0.0, 0.0, 0.0, 0.0, 0.0, 0.0, 0.0, 0.0, 0.0, 0.0, 0.0, 0.0, 0.0, 0.0, 0.0, 0.0, 0.0, 0.0, 0.0, 0.0, 0.0, 0.0, 0.0, 0.0, 0.0, 0.0, 0.0, 0.0, 0.0, 0.0, 0.0, 0.0, 0.0, 0.0, 0.0, 0.0, 0.0, 0.0, 0.0, 0.0, 0.0, 0.0, 0.0, 0.0, 0.0, 0.0, 0.0, 0.0, 0.0, 0.0, 0.0, 0.0, 0.0, 0.0, 0.0, 0.0, 0.0, 0.0, 0.0, 0.0, 0.0, 0.0, 0.0, 0.0, 0.0, 0.0, 0.0, 0.0, 0.0, 0.0, 0.0, 0.0, 0.0, 0.0, 0.0, 0.0, 0.0, 0.0, 0.0, 0.0, 0.0, 0.0, 0.0, 0.0, 0.0, 0.0, 0.0, 0.0, 0.0, 0.0, 0.0, 0.0, 0.0, 0.0, 0.0, 0.0, 0.0, 0.0, 0.0, 0.0, 0.0, 0.0, 0.0, 0.0, 0.0, 0.0, 0.0, 0.0, 0.0, 0.0, 0.0, 0.0, 0.0, 0.0, 0.0, 0.0, 0.0, 0.0, 0.0, 0.0, 0.0, 0.0, 0.0, 0.0, 0.0, 0.0, 0.0, 0.0, 0.0, 0.0, 0.0, 0.0, 0.0, 0.0, 0.0, 0.0, 0.0, 0.0, 0.0, 0.0, 0.0, 0.0, 0.0, 0.0, 0.0, 0.0, 0.0, 0.0, 0.0, 0.0, 0.0, 0.0, 0.0, 0.0, 0.0, 0.0, 0.0, 0.0, 0.0, 0.0, 0.0, 0.0, 0.0, 0.0, 0.0, 0.0, 0.0, 0.0, 0.0, 0.0, 0.0, 0.0, 0.0, 0.0, 0.0, 0.0, 0.0, 0.0, 0.0, 0.0, 0.0, 0.0, 0.0, 0.0, 0.0, 0.0, 0.0, 0.0, 0.0, 0.0, 0.0, 0.0, 0.0, 0.0, 0.0, 0.0, 0.0, 0.0, 0.0, 0.0, 0.0, 0.0, 0.0, 0.0, 0.0, 0.0, 0.0, 0.0, 0.0, 0.0, 0.0, 0.0, 0.0, 0.0, 0.0, 0.0, 0.0, 0.0, 0.0, 0.0, 0.0, 0.0, 0.0, 0.0, 0.0, 0.0, 0.0, 0.0, 0.0, 0.0, 0.0, 0.0, 0.0, 0.0, 0.0, 0.0, 0.0, 0.0, 0.0, 0.0, 0.0, 0.0, 0.0, 0.0, 0.0, 0.0, 0.0, 0.0, 0.0, 0.0, 0.0, 0.0, 0.0, 0.0, 0.0, 0.0, 0.0, 0.0, 0.0, 0.0, 0.0, 0.0, 0.0, 0.0, 0.0, 0.0, 0.0, 0.0, 0.0, 0.0, 0.0, 0.0, 0.0, 0.0, 0.0, 0.0, 0.0, 0.0, 0.0, 0.0, 0.0, 0.0, 0.0, 0.0, 0.0, 0.0, 0.0, 0.0, 0.0, 0.0, 0.0, 0.0, 0.0, 0.0, 0.0, 0.0, 0.0, 0.0, 0.0, 0.0, 0.0, 0.0, 0.0, 0.0, 0.0, 0.0, 0.0, 0.0, 0.0, 0.0, 0.0, 0.0, 0.0, 0.0, 0.0, 0.0, 0.0, 0.0, 0.0, 0.0, 0.0, 0.0, 0.0, 0.0, 0.0, 0.0, 0.0, 0.0, 0.0, 0.0, 0.0, 0.0, 0.0, 0.0, 0.0, 0.0, 0.0, 0.0, 0.0, 0.0, 0.0, 0.0, 0.0, 0.0, 0.0, 0.0, 0.0, 0.0, 0.0, 0.0, 0.0, 0.0, 0.0, 0.0, 0.0, 0.0, 0.0, 0.0, 0.0, 0.0, 0.0, 0.0, 0.0, 0.0, 0.0, 0.0, 0.0, 0.0, 0.0, 0.0, 0.0, 0.0, 0.0, 0.0, 0.0, 0.0, 0.0, 0.0, 0.0, 0.0, 0.0, 0.0, 0.0, 0.0, 0.0, 0.0, 0.0, 0.0, 0.0, 0.0, 0.0, 0.0, 0.0, 0.0, 0.0, 0.0, 0.0, 0.0, 0.0, 0.0, 0.0, 0.0, 0.0, 0.0, 0.0, 0.0, 0.0, 0.0, 0.0, 0.0, 0.0, 0.0, 0.0, 0.0, 0.0, 0.0, 0.0, 0.0, 0.0, 0.0, 0.0, 0.0, 0.0, 0.0, 0.0, 0.0, 0.0, 0.0, 0.0, 0.0, 0.0, 0.0, 0.0, 0.0, 0.0, 0.0, 0.0, 0.0, 0.0, 0.0, 0.0, 0.0, 0.0, 0.0, 0.0, 0.0, 0.0, 0.0, 0.0, 0.0, 0.0, 0.0, 0.0, 0.0, 0.0, 0.0, 0.0, 0.0, 0.0, 0.0, 0.0, 0.0, 0.0, 0.0, 0.0, 0.0, 0.0, 0.0, 0.0, 0.0, 0.0, 0.0, 0.0, 0.0, 0.0, 0.0, 0.0, 0.0, 0.0, 0.0, 0.0, 0.0, 0.0, 0.0, 0.0, 0.0, 0.0, 0.0, 0.0, 0.0, 0.0, 0.0, 0.0, 0.0, 0.0, 0.0, 0.0, 0.0, 0.0, 0.0, 0.0, 0.0, 0.0, 0.0, 0.0, 0.0, 0.0, 0.0, 0.0, 0.0, 0.0, 0.0, 0.0, 0.0, 0.0, 0.0, 0.0, 0.0, 0.0, 0.0, 0.0, 0.0, 0.0, 0.0, 0.0, 0.0, 0.0, 0.0, 0.0, 0.0, 0.0, 0.0, 0.0, 0.0, 0.0, 0.0, 0.0, 0.0, 0.0, 0.0, 0.0, 0.0, 0.0, 0.0, 0.0, 0.0, 0.0, 0.0, 0.0, 0.0, 0.0, 0.0, 0.0, 0.0, 0.0, 0.0, 0.0, 0.0, 0.0, 0.0, 0.0, 0.0, 0.0, 0.0, 0.0, 0.0, 0.0, 0.0, 0.0, 0.0, 0.0, 0.0, 0.0, 0.0, 0.0, 0.0, 0.0, 0.0, 0.0, 0.0, 0.0, 0.0, 0.0, 0.0, 0.0, 0.0, 0.0, 0.0, 0.0, 0.0, 0.0, 0.0, 0.0, 0.0, 0.0, 0.0, 0.0, 0.0, 0.0, 0.0, 0.0, 0.0, 0.0, 0.0, 0.0, 0.0, 0.0, 0.0, 0.0, 0.0, 0.0, 0.0, 0.0, 0.0, 0.0, 0.0, 0.0, 0.0, 0.0, 0.0, 0.0, 0.0, 0.0, 0.0, 0.0, 0.0, 0.0, 0.0, 0.0, 0.0, 0.0, 0.0, 0.0, 0.0, 0.0, 0.0, 0.0, 0.0, 0.0, 0.0, 0.0, 0.0, 0.0, 0.0, 0.0, 0.0, 0.0, 0.0, 0.0, 0.0, 0.0, 0.0, 0.0, 0.0, 0.0, 0.0, 0.0, 0.0, 0.0, 0.0, 0.0, 0.0, 0.0, 0.0, 0.0, 0.0, 0.0, 0.0, 0.0, 0.0, 0.0, 0.0, 0.0, 0.0, 0.0, 0.0, 0.0, 0.0, 0.0, 0.0, 0.0, 0.0, 0.0, 0.0, 0.0, 0.0, 0.0, 0.0, 0.0, 0.0, 0.0, 0.0, 0.0, 0.0, 0.0, 0.0, 0.0, 0.0, 0.0, 0.0, 0.0, 0.0, 0.0, 0.0, 0.0, 0.0, 0.0, 0.0, 0.0, 0.0, 0.0, 0.0, 0.0, 0.0, 0.0, 0.0, 0.0, 0.0, 0.0, 0.0, 0.0, 0.0, 0.0, 0.0, 0.0, 0.0, 0.0, 0.0, 0.0, 0.0, 0.0, 0.0, 0.0, 0.0, 0.0, 0.0, 0.0, 0.0, 0.0, 0.0, 0.0, 0.0, 0.0, 0.0, 0.0, 0.0, 0.0, 0.0, 0.0, 0.0, 0.0, 0.0, 0.0, 0.0, 0.0, 0.0, 0.0, 0.0, 0.0, 0.0, 0.0, 0.0, 0.0, 0.0, 0.0, 0.0, 0.0, 0.0, 0.0, 0.0, 0.0, 0.0, 0.0, 0.0, 0.0, 0.0, 0.0, 0.0, 0.0, 0.0, 0.0, 0.0, 0.0, 0.0, 0.0, 0.0, 0.0, 0.0, 0.0, 0.0, 0.0, 0.0, 0.0, 0.0, 0.0, 0.0, 0.0, 0.0, 0.0, 0.0, 0.0, 0.0, 0.0, 0.0, 0.0, 0.0, 0.0, 0.0, 0.0, 0.0, 0.0, 0.0, 0.0, 0.0, 0.0, 0.0, 0.0, 0.0, 0.0, 0.0, 0.0, 0.0, 0.0, 0.0, 0.0, 0.0, 0.0, 0.0, 0.0, 0.0, 0.0, 0.0, 0.0, 0.0, 0.0, 0.0, 0.0, 0.0, 0.0, 0.0, 0.0, 0.0, 0.0, 0.0, 0.0, 0.0, 0.0, 0.0, 0.0, 0.0, 0.0, 0.0, 0.0, 0.0, 0.0, 0.0, 0.0, 0.0, 0.0, 0.0, 0.0, 0.0, 0.0, 0.0, 0.0, 0.0, 0.0, 0.0, 0.0, 0.0, 0.0, 0.0, 0.0, 0.0, 0.0, 0.0, 0.0, 0.0, 0.0, 0.0, 0.0, 0.0, 0.0, 0.0, 0.0, 0.0, 0.0, 0.0, 0.0, 0.0, 0.0, 0.0, 0.0, 0.0, 0.0, 0.0, 0.0, 0.0, 0.0, 0.0, 0.0, 0.0, 0.0, 0.0, 0.0, 0.0, 0.0, 0.0, 0.0, 0.0, 0.0, 0.0, 0.0, 0.0, 0.0, 0.0, 0.0, 0.0, 0.0, 0.0, 0.0, 0.0, 0.0, 0.0, 0.0, 0.0, 0.0, 0.0, 0.0, 0.0, 0.0, 0.0, 0.0, 0.0, 0.0, 0.0, 0.0, 0.0, 0.0, 0.0, 0.0, 0.0, 0.0, 0.0, 0.0, 0.0, 0.0, 0.0, 0.0, 0.0, 0.0, 0.0, 0.0, 0.0, 0.0, 0.0, 0.0, 0.0, 0.0, 0.0, 0.0, 0.0, 0.0, 0.0, 0.0, 0.0, 0.0, 0.0, 0.0, 0.0, 0.0, 0.0, 0.0, 0.0, 0.0, 0.0, 0.0, 0.0, 0.0, 0.0, 0.0, 0.0, 0.0, 0.0, 0.0, 0.0, 0.0, 0.0, 0.0, 0.0, 0.0, 0.0, 0.0, 0.0, 0.0, 0.0, 0.0, 0.0, 0.0, 0.0, 0.0, 0.0, 0.0, 0.0, 0.0, 0.0, 0.0, 0.0, 0.0, 0.0, 0.0, 0.0, 0.0, 0.0, 0.0, 0.0, 0.0, 0.0, 0.0, 0.0, 0.0, 0.0, 0.0, 0.0, 0.0, 0.0, 0.0, 0.0, 0.0, 0.0, 0.0, 0.0, 0.0, 0.0, 0.0, 0.0, 0.0, 0.0, 0.0, 0.0, 0.0, 0.0, 0.0, 0.0, 0.0, 0.0, 0.0, 0.0, 0.0, 0.0, 0.0, 0.0, 0.0, 0.0, 0.0, 0.0, 0.0, 0.0, 0.0, 0.0, 0.0, 0.0, 0.0, 0.0, 0.0, 0.0, 0.0, 0.0, 0.0, 0.0, 0.0, 0.0, 0.0, 0.0, 0.0, 0.0, 0.0, 0.0, 0.0, 0.0, 0.0, 0.0, 0.0, 0.0, 0.0, 0.0, 0.0, 0.0, 0.0, 0.0, 0.0, 0.0, 0.0, 0.0, 0.0, 0.0, 0.0, 0.0, 0.0, 0.0, 0.0, 0.0, 0.0, 0.0, 0.0, 0.0, 0.0, 0.0, 0.0, 0.0, 0.0, 0.0, 0.0, 0.0, 0.0, 0.0, 0.0, 0.0, 0.0, 0.0, 0.0, 0.0, 0.0, 0.0, 0.0, 0.0, 0.0, 0.0, 0.0, 0.0, 0.0, 0.0, 0.0, 0.0, 0.0, 0.0, 0.0, 0.0, 0.0, 0.0, 0.0, 0.0, 0.0, 0.0, 0.0, 0.0, 0.0, 0.0, 0.0, 0.0, 0.0, 0.0, 0.0, 0.0, 0.0, 0.0, 0.0, 0.0, 0.0, 0.0, 0.0, 0.0, 0.0, 0.0, 0.0, 0.0, 0.0, 0.0, 0.0, 0.0, 0.0, 0.0, 0.0, 0.0, 0.0, 0.0, 0.0, 0.0, 0.0, 0.0, 0.0, 0.0, 0.0, 0.0, 0.0, 0.0, 0.0, 0.0, 0.0, 0.0, 0.0, 0.0, 0.0, 0.0, 0.0, 0.0, 0.0, 0.0, 0.0, 0.0, 0.0, 0.0, 0.0, 0.0, 0.0, 0.0, 0.0, 0.0, 0.0, 0.0, 0.0, 0.0, 0.0, 0.0, 0.0, 0.0, 0.0, 0.0, 0.0, 0.0, 0.0, 0.0, 0.0, 0.0, 0.0, 0.0, 0.0, 0.0, 0.0, 0.0, 0.0, 0.0, 0.0, 0.0, 0.0, 0.0, 0.0, 0.0, 0.0, 0.0, 0.0, 0.0, 0.0, 0.0, 0.0, 0.0, 0.0, 0.0, 0.0, 0.0, 0.0, 0.0, 0.0, 0.0, 0.0, 0.0, 0.0, 0.0, 0.0, 0.0, 0.0, 0.0, 0.0, 0.0, 0.0, 0.0, 0.0, 0.0, 0.0, 0.0, 0.0, 0.0, 0.0, 0.0, 0.0, 0.0, 0.0, 0.0, 0.0, 0.0, 0.0, 0.0, 0.0, 0.0, 0.0, 0.0, 0.0, 0.0, 0.0, 0.0, 0.0, 0.0, 0.0, 0.0, 0.0, 0.0, 0.0, 0.0, 0.0, 0.0, 0.0, 0.0, 0.0, 0.0, 0.0, 0.0, 0.0, 0.0, 0.0, 0.0, 0.0, 0.0, 0.0, 0.0, 0.0, 0.0, 0.0, 0.0, 0.0, 0.0, 0.0, 0.0, 0.0, 0.0, 0.0, 0.0, 0.0, 0.0, 0.0, 0.0, 0.0, 0.0, 0.0, 0.0, 0.0, 0.0, 0.0, 0.0, 0.0, 0.0, 0.0, 0.0, 0.0, 0.0, 0.0, 0.0, 0.0, 0.0, 0.0, 0.0, 0.0, 0.0, 0.0, 0.0, 0.0, 0.0, 0.0, 0.0, 0.0, 0.0, 0.0, 0.0, 0.0, 0.0, 0.0, 0.0, 0.0, 0.0, 0.0, 0.0, 0.0, 0.0, 0.0, 0.0, 0.0, 0.0, 0.0, 0.0, 0.0, 0.0, 0.0, 0.0, 0.0, 0.0, 0.0, 0.0, 0.0, 0.0, 0.0, 0.0, 0.0, 0.0, 0.0, 0.0, 0.0, 0.0, 0.0, 0.0, 0.0, 0.0, 0.0, 0.0, 0.0, 0.0, 0.0, 0.0, 0.0, 0.0, 0.0, 0.0, 0.0, 0.0, 0.0, 0.0, 0.0, 0.0, 0.0, 0.0, 0.0, 0.0, 0.0, 0.0, 0.0, 0.0, 0.0, 0.0, 0.0, 0.0, 0.0, 0.0, 0.0, 0.0, 0.0, 0.0, 0.0, 0.0, 0.0, 0.0, 0.0, 0.0, 0.0, 0.0, 0.0, 0.0, 0.0, 0.0, 0.0, 0.0, 0.0, 0.0, 0.0, 0.0, 0.0, 0.0, 0.0, 0.0, 0.0, 0.0, 0.0, 0.0, 0.0, 0.0, 0.0, 0.0, 0.0, 0.0, 0.0, 0.0, 0.0, 0.0, 0.0, 0.0, 0.0, 0.0, 0.0, 0.0, 0.0, 0.0, 0.0, 0.0, 0.0, 0.0, 0.0, 0.0, 0.0, 0.0, 0.0, 0.0, 0.0, 0.0, 0.0, 0.0, 0.0, 0.0, 0.0, 0.0, 0.0, 0.0, 0.0, 0.0, 0.0, 0.0, 0.0, 0.0, 0.0, 0.0, 0.0, 0.0, 0.0, 0.0, 0.0, 0.0, 0.0, 0.0, 0.0, 0.0, 0.0, 0.0, 0.0, 0.0, 0.0, 0.0, 0.0, 0.0, 0.0, 0.0, 0.0, 0.0, 0.0, 0.0, 0.0, 0.0, 0.0, 0.0, 0.0, 0.0, 0.0, 0.0, 0.0, 0.0, 0.0, 0.0, 0.0, 0.0, 0.0, 0.0, 0.0, 0.0, 0.0, 0.0, 0.0, 0.0, 0.0, 0.0, 0.0, 0.0, 0.0, 0.0, 0.0, 0.0, 0.0, 0.0, 0.0, 0.0, 0.0, 0.0, 0.0, 0.0, 0.0, 0.0, 0.0, 0.0, 0.0, 0.0, 0.0, 0.0, 0.0, 0.0, 0.0, 0.0, 0.0, 0.0, 0.0, 0.0, 0.0, 0.0, 0.0, 0.0, 0.0, 0.0, 0.0, 0.0, 0.0, 0.0, 0.0, 0.0, 0.0, 0.0, 0.0, 0.0, 0.0, 0.0, 0.0, 0.0, 0.0, 0.0, 0.0, 0.0, 0.0, 0.0, 0.0, 0.0, 0.0, 0.0, 0.0, 0.0, 0.0, 0.0, 0.0, 0.0, 0.0, 0.0, 0.0, 0.0, 0.0, 0.0, 0.0, 0.0, 0.0, 0.0, 0.0, 0.0, 0.0, 0.0, 0.0, 0.0, 0.0, 0.0, 0.0, 0.0, 0.0, 0.0, 0.0, 0.0, 0.0, 0.0, 0.0, 0.0, 0.0, 0.0, 0.0, 0.0, 0.0, 0.0, 0.0, 0.0, 0.0, 0.0, 0.0, 0.0, 0.0, 0.0, 0.0, 0.0, 0.0, 0.0, 0.0, 0.0, 0.0, 0.0, 0.0, 0.0, 0.0, 0.0, 0.0, 0.0, 0.0, 0.0, 0.0, 0.0, 0.0, 0.0, 0.0, 0.0, 0.0, 0.0, 0.0, 0.0, 0.0, 0.0, 0.0, 0.0, 0.0, 0.0, 0.0, 0.0, 0.0, 0.0, 0.0, 0.0, 0.0, 0.0, 0.0, 0.0, 0.0, 0.0, 0.0, 0.0, 0.0, 0.0, 0.0, 0.0, 0.0, 0.0, 0.0, 0.0, 0.0, 0.0, 0.0, 0.0, 0.0, 0.0, 0.0, 0.0, 0.0, 0.0, 0.0, 0.0, 0.0, 0.0, 0.0, 0.0, 0.0, 0.0, 0.0, 0.0, 0.0, 0.0, 0.0, 0.0, 0.0, 0.0, 0.0, 0.0, 0.0, 0.0, 0.0, 0.0, 0.0, 0.0, 0.0, 0.0, 0.0, 0.0, 0.0, 0.0, 0.0, 0.0, 0.0, 0.0, 0.0, 0.0, 0.0, 0.0, 0.0, 0.0, 0.0, 0.0, 0.0, 0.0, 0.0, 0.0, 0.0, 0.0, 0.0, 0.0, 0.0, 0.0, 0.0, 0.0, 0.0, 0.0, 0.0, 0.0, 0.0, 0.0, 0.0, 0.0, 0.0, 0.0, 0.0, 0.0, 0.0, 0.0, 0.0, 0.0, 0.0, 0.0, 0.0, 0.0, 0.0, 0.0, 0.0, 0.0, 0.0, 0.0, 0.0, 0.0, 0.0, 0.0, 0.0, 0.0, 0.0, 0.0, 0.0, 0.0, 0.0, 0.0, 0.0, 0.0, 0.0, 0.0, 0.0, 0.0, 0.0, 0.0, 0.0, 0.0, 0.0, 0.0, 0.0, 0.0, 0.0, 0.0, 0.0, 0.0, 0.0, 0.0, 0.0, 0.0, 0.0, 0.0, 0.0, 0.0, 0.0, 0.0, 0.0, 0.0, 0.0, 0.0, 0.0, 0.0, 0.0, 0.0, 0.0, 0.0, 0.0, 0.0, 0.0, 0.0, 0.0, 0.0, 0.0, 0.0, 0.0, 0.0, 0.0, 0.0, 0.0, 0.0, 0.0, 0.0, 0.0, 0.0, 0.0, 0.0, 0.0, 0.0, 0.0, 0.0, 0.0, 0.0, 0.0, 0.0, 0.0, 0.0, 0.0, 0.0, 0.0, 0.0, 0.0, 0.0, 0.0, 0.0, 0.0, 0.0, 0.0, 0.0, 0.0, 0.0, 0.0, 0.0, 0.0, 0.0, 0.0, 0.0, 0.0, 0.0, 0.0, 0.0, 0.0, 0.0, 0.0, 0.0, 0.0, 0.0, 0.0, 0.0, 0.0, 0.0, 0.0, 0.0, 0.0, 0.0, 0.0, 0.0, 0.0, 0.0, 0.0, 0.0, 0.0, 0.0, 0.0, 0.0, 0.0, 0.0, 0.0, 0.0, 0.0, 0.0, 0.0, 0.0, 0.0, 0.0, 0.0, 0.0, 0.0, 0.0, 0.0, 0.0, 0.0, 0.0, 0.0, 0.0, 0.0, 0.0, 0.0, 0.0, 0.0, 0.0, 0.0, 0.0, 0.0, 0.0, 0.0, 0.0, 0.0, 0.0, 0.0, 0.0, 0.0, 0.0, 0.0, 0.0, 0.0, 0.0, 0.0, 0.0, 0.0, 0.0, 0.0, 0.0, 0.0, 0.0, 0.0, 0.0, 0.0, 0.0, 0.0, 0.0, 0.0, 0.0, 0.0, 0.0, 0.0, 0.0, 0.0, 0.0, 0.0, 0.0, 0.0, 0.0, 0.0, 0.0, 0.0, 0.0, 0.0, 0.0, 0.0, 0.0, 0.0, 0.0, 0.0, 0.0, 0.0, 0.0, 0.0, 0.0, 0.0, 0.0, 0.0, 0.0, 0.0, 0.0, 0.0, 0.0, 0.0, 0.0, 0.0, 0.0, 0.0, 0.0, 0.0, 0.0, 0.0, 0.0, 0.0, 0.0, 0.0, 0.0, 0.0, 0.0, 0.0, 0.0, 0.0, 0.0, 0.0, 0.0, 0.0, 0.0, 0.0, 0.0, 0.0, 0.0, 0.0, 0.0, 0.0, 0.0, 0.0, 0.0, 0.0, 0.0, 0.0, 0.0, 0.0, 0.0, 0.0, 0.0, 0.0, 0.0, 0.0, 0.0, 0.0, 0.0, 0.0, 0.0, 0.0, 0.0, 0.0, 0.0, 0.0, 0.0, 0.0, 0.0, 0.0, 0.0, 0.0, 0.0, 0.0, 0.0, 0.0, 0.0, 0.0, 0.0, 0.0, 0.0, 0.0, 0.0, 0.0, 0.0, 0.0, 0.0, 0.0, 0.0, 0.0, 0.0, 0.0, 0.0, 0.0, 0.0, 0.0, 0.0, 0.0, 0.0, 0.0, 0.0, 0.0, 0.0, 0.0, 0.0, 0.0, 0.0, 0.0, 0.0, 0.0, 0.0, 0.0, 0.0, 0.0, 0.0, 0.0, 0.0, 0.0, 0.0, 0.0, 0.0, 0.0, 0.0, 0.0, 0.0, 0.0, 0.0, 0.0, 0.0, 0.0, 0.0, 0.0, 0.0, 0.0, 0.0, 0.0, 0.0, 0.0, 0.0, 0.0, 0.0, 0.0, 0.0, 0.0, 0.0, 0.0, 0.0, 0.0, 0.0, 0.0, 0.0, 0.0, 0.0, 0.0, 0.0, 0.0, 0.0, 0.0, 0.0, 0.0, 0.0, 0.0, 0.0, 0.0, 0.0, 0.0, 0.0, 0.0, 0.0, 0.0, 0.0, 0.0, 0.0, 0.0, 0.0, 0.0, 0.0, 0.0, 0.0, 0.0, 0.0, 0.0, 0.0, 0.0, 0.0, 0.0, 0.0, 0.0, 0.0, 0.0, 0.0, 0.0, 0.0, 0.0, 0.0, 0.0, 0.0, 0.0, 0.0, 0.0, 0.0, 0.0, 0.0, 0.0, 0.0, 0.0, 0.0, 0.0, 0.0, 0.0, 0.0, 0.0, 0.0, 0.0, 0.0, 0.0, 0.0, 0.0, 0.0, 0.0, 0.0, 0.0, 0.0, 0.0, 0.0, 0.0, 0.0, 0.0, 0.0, 0.0, 0.0, 0.0, 0.0, 0.0, 0.0, 0.0, 0.0, 0.0, 0.0, 0.0, 0.0, 0.0, 0.0, 0.0, 0.0, 0.0, 0.0, 0.0, 0.0, 0.0, 0.0, 0.0, 0.0, 0.0, 0.0, 0.0, 0.0, 0.0, 0.0, 0.0, 0.0, 0.0, 0.0, 0.0, 0.0, 0.0, 0.0, 0.0, 0.0, 0.0, 0.0, 0.0, 0.0, 0.0, 0.0, 0.0, 0.0, 0.0, 0.0, 0.0, 0.0, 0.0, 0.0, 0.0, 0.0, 0.0, 0.0, 0.0, 0.0, 0.0, 0.0, 0.0, 0.0, 0.0, 0.0, 0.0, 0.0, 0.0, 0.0, 0.0, 0.0, 0.0, 0.0, 0.0, 0.0, 0.0, 0.0, 0.0, 0.0, 0.0, 0.0, 0.0, 0.0, 0.0, 0.0, 0.0, 0.0, 0.0, 0.0, 0.0, 0.0, 0.0, 0.0, 0.0, 0.0, 0.0, 0.0, 0.0, 0.0, 0.0, 0.0, 0.0, 0.0, 0.0, 0.0, 0.0, 0.0, 0.0, 0.0, 0.0, 0.0, 0.0, 0.0, 0.0, 0.0, 0.0, 0.0, 0.0, 0.0, 0.0, 0.0, 0.0, 0.0, 0.0, 0.0, 0.0, 0.0, 0.0, 0.0, 0.0, 0.0, 0.0, 0.0, 0.0, 0.0, 0.0, 0.0, 0.0, 0.0, 0.0, 0.0, 0.0, 0.0, 0.0, 0.0, 0.0, 0.0, 0.0, 0.0, 0.0, 0.0, 0.0, 0.0, 0.0, 0.0, 0.0, 0.0, 0.0, 0.0, 0.0, 0.0, 0.0, 0.0, 0.0, 0.0, 0.0, 0.0, 0.0, 0.0, 0.0, 0.0, 0.0, 0.0, 0.0, 0.0, 0.0, 0.0, 0.0, 0.0, 0.0, 0.0, 0.0, 0.0, 0.0, 0.0, 0.0, 0.0, 0.0, 0.0, 0.0, 0.0, 0.0, 0.0, 0.0, 0.0, 0.0, 0.0, 0.0, 0.0, 0.0, 0.0, 0.0, 0.0, 0.0, 0.0, 0.0, 0.0, 0.0, 0.0, 0.0, 0.0, 0.0, 0.0, 0.0, 0.0, 0.0, 0.0, 0.0, 0.0, 0.0, 0.0, 0.0, 0.0, 0.0, 0.0, 0.0, 0.0, 0.0, 0.0, 0.0, 0.0, 0.0, 0.0, 0.0, 0.0, 0.0, 0.0, 0.0, 0.0, 0.0, 0.0, 0.0, 0.0, 0.0, 0.0, 0.0, 0.0, 0.0, 0.0, 0.0, 0.0, 0.0, 0.0, 0.0, 0.0, 0.0, 0.0, 0.0, 0.0, 0.0, 0.0, 0.0, 0.0, 0.0, 0.0, 0.0, 0.0, 0.0, 0.0, 0.0, 0.0, 0.0, 0.0, 0.0, 0.0, 0.0, 0.0, 0.0, 0.0, 0.0, 0.0, 0.0, 0.0, 0.0, 0.0, 0.0, 0.0, 0.0, 0.0, 0.0, 0.0, 0.0, 0.0, 0.0, 0.0, 0.0, 0.0, 0.0, 0.0, 0.0, 0.0, 0.0, 0.0, 0.0, 0.0, 0.0, 0.0, 0.0, 0.0, 0.0, 0.0, 0.0, 0.0, 0.0, 0.0, 0.0, 0.0, 0.0, 0.0, 0.0, 0.0, 0.0, 0.0, 0.0, 0.0, 0.0, 0.0, 0.0, 0.0, 0.0, 0.0, 0.0, 0.0, 0.0, 0.0, 0.0, 0.0, 0.0, 0.0, 0.0, 0.0, 0.0, 0.0, 0.0, 0.0, 0.0, 0.0, 0.0, 0.0, 0.0, 0.0, 0.0, 0.0, 0.0, 0.0, 0.0, 0.0, 0.0, 0.0, 0.0, 0.0, 0.0, 0.0, 0.0, 0.0, 0.0, 0.0, 0.0, 0.0, 0.0, 0.0, 0.0, 0.0, 0.0, 0.0, 0.0, 0.0, 0.0, 0.0, 0.0, 0.0, 0.0, 0.0, 0.0, 0.0, 0.0, 0.0, 0.0, 0.0, 0.0, 0.0, 0.0, 0.0, 0.0, 0.0, 0.0, 0.0, 0.0, 0.0, 0.0, 0.0, 0.0, 0.0, 0.0, 0.0, 0.0, 0.0, 0.0, 0.0, 0.0, 0.0, 0.0, 0.0, 0.0, 0.0, 0.0, 0.0, 0.0, 0.0, 0.0, 0.0, 0.0, 0.0, 0.0, 0.0, 0.0, 0.0, 0.0, 0.0, 0.0, 0.0, 0.0, 0.0, 0.0, 0.0, 0.0, 0.0, 0.0, 0.0, 0.0, 0.0, 0.0, 0.0, 0.0, 0.0, 0.0, 0.0, 0.0, 0.0, 0.0, 0.0, 0.0, 0.0, 0.0, 0.0, 0.0, 0.0, 0.0, 0.0, 0.0, 0.0, 0.0, 0.0, 0.0, 0.0, 0.0, 0.0, 0.0, 0.0, 0.0, 0.0, 0.0, 0.0, 0.0, 0.0, 0.0, 0.0, 0.0, 0.0, 0.0, 0.0, 0.0, 0.0, 0.0, 0.0, 0.0, 0.0, 0.0, 0.0, 0.0, 0.0, 0.0, 0.0, 0.0, 0.0, 0.0, 0.0, 0.0, 0.0, 0.0, 0.0, 0.0, 0.0, 0.0, 0.0, 0.0, 0.0, 0.0, 0.0, 0.0, 0.0, 0.0, 0.0, 0.0, 0.0, 0.0, 0.0, 0.0, 0.0, 0.0, 0.0, 0.0, 0.0, 0.0, 0.0, 0.0, 0.0, 0.0, 0.0, 0.0, 0.0, 0.0, 0.0, 0.0, 0.0, 0.0, 0.0, 0.0, 0.0, 0.0, 0.0, 0.0, 0.0, 0.0, 0.0, 0.0, 0.0, 0.0, 0.0, 0.0, 0.0, 0.0, 0.0, 0.0, 0.0, 0.0, 0.0, 0.0, 0.0, 0.0, 0.0, 0.0, 0.0, 0.0, 0.0, 0.0, 0.0, 0.0, 0.0, 0.0, 0.0, 0.0, 0.0, 0.0, 0.0, 0.0, 0.0, 0.0, 0.0, 0.0, 0.0, 0.0, 0.0, 0.0, 0.0, 0.0, 0.0, 0.0, 0.0, 0.0, 0.0, 0.0, 0.0, 0.0, 0.0, 0.0, 0.0, 0.0, 0.0, 0.0, 0.0, 0.0, 0.0, 0.0, 0.0, 0.0, 0.0, 0.0, 0.0, 0.0, 0.0, 0.0, 0.0, 0.0, 0.0, 0.0, 0.0, 0.0, 0.0, 0.0, 0.0, 0.0, 0.0, 0.0, 0.0, 0.0, 0.0, 0.0, 0.0, 0.0, 0.0, 0.0, 0.0, 0.0, 0.0, 0.0, 0.0, 0.0, 0.0, 0.0, 0.0, 0.0, 0.0, 0.0, 0.0, 0.0, 0.0, 0.0, 0.0, 0.0, 0.0, 0.0, 0.0, 0.0, 0.0, 0.0, 0.0, 0.0, 0.0, 0.0, 0.0, 0.0, 0.0, 0.0, 0.0, 0.0, 0.0, 0.0, 0.0, 0.0, 0.0, 0.0, 0.0, 0.0, 0.0, 0.0, 0.0, 0.0, 0.0, 0.0, 0.0, 0.0, 0.0, 0.0, 0.0, 0.0, 0.0, 0.0, 0.0, 0.0, 0.0, 0.0, 0.0, 0.0, 0.0, 0.0, 0.0, 0.0, 0.0, 0.0, 0.0, 0.0, 0.0, 0.0, 0.0, 0.0, 0.0, 0.0, 0.0, 0.0, 0.0, 0.0, 0.0, 0.0, 0.0, 0.0, 0.0, 0.0, 0.0, 0.0, 0.0, 0.0, 0.0, 0.0, 0.0, 0.0, 0.0, 0.0, 0.0, 0.0, 0.0, 0.0, 0.0, 0.0, 0.0, 0.0, 0.0, 0.0, 0.0, 0.0, 0.0, 0.0, 0.0, 0.0, 0.0, 0.0, 0.0, 0.0, 0.0, 0.0, 0.0, 0.0, 0.0, 0.0, 0.0, 0.0, 0.0, 0.0, 0.0, 0.0, 0.0, 0.0, 0.0, 0.0, 0.0, 0.0, 0.0, 0.0, 0.0, 0.0, 0.0, 0.0, 0.0, 0.0, 0.0, 0.0, 0.0, 0.0, 0.0, 0.0, 0.0, 0.0, 0.0, 0.0, 0.0, 0.0, 0.0, 0.0, 0.0, 0.0, 0.0, 0.0, 0.0, 0.0, 0.0, 0.0, 0.0, 0.0, 0.0, 0.0, 0.0, 0.0, 0.0, 0.0, 0.0, 0.0, 0.0, 0.0, 0.0, 0.0, 0.0, 0.0, 0.0, 0.0, 0.0, 0.0, 0.0, 0.0, 0.0, 0.0, 0.0, 0.0, 0.0, 0.0, 0.0, 0.0, 0.0, 0.0, 0.0, 0.0, 0.0, 0.0, 0.0, 0.0, 0.0, 0.0, 0.0, 0.0, 0.0, 0.0, 0.0, 0.0, 0.0, 0.0, 0.0, 0.0, 0.0, 0.0, 0.0, 0.0, 0.0, 0.0, 0.0, 0.0, 0.0, 0.0, 0.0, 0.0, 0.0, 0.0, 0.0, 0.0, 0.0, 0.0, 0.0, 0.0, 0.0, 0.0, 0.0, 0.0, 0.0, 0.0, 0.0, 0.0, 0.0, 0.0, 0.0, 0.0, 0.0, 0.0, 0.0, 0.0, 0.0, 0.0, 0.0, 0.0, 0.0, 0.0, 0.0, 0.0, 0.0, 0.0, 0.0, 0.0, 0.0, 0.0, 0.0, 0.0, 0.0, 0.0, 0.0, 0.0, 0.0, 0.0, 0.0, 0.0, 0.0, 0.0, 0.0, 0.0, 0.0, 0.0, 0.0, 0.0, 0.0, 0.0, 0.0, 0.0, 0.0, 0.0, 0.0, 0.0, 0.0, 0.0, 0.0, 0.0, 0.0, 0.0, 0.0, 0.0, 0.0, 0.0, 0.0, 0.0, 0.0, 0.0, 0.0, 0.0, 0.0, 0.0, 0.0, 0.0, 0.0, 0.0, 0.0, 0.0, 0.0, 0.0, 0.0, 0.0, 0.0, 0.0, 0.0, 0.0, 0.0, 0.0, 0.0, 0.0, 0.0, 0.0, 0.0, 0.0, 0.0, 0.0, 0.0, 0.0, 0.0, 0.0, 0.0, 0.0, 0.0, 0.0, 0.0, 0.0, 0.0, 0.0, 0.0, 0.0, 0.0, 0.0, 0.0, 0.0, 0.0, 0.0, 0.0, 0.0, 0.0, 0.0, 0.0, 0.0, 0.0, 0.0, 0.0, 0.0, 0.0, 0.0, 0.0, 0.0, 0.0, 0.0, 0.0, 0.0, 0.0, 0.0, 0.0, 0.0, 0.0, 0.0, 0.0, 0.0, 0.0, 0.0, 0.0, 0.0, 0.0, 0.0, 0.0, 0.0, 0.0, 0.0, 0.0, 0.0, 0.0, 0.0, 0.0, 0.0, 0.0, 0.0, 0.0, 0.0, 0.0, 0.0, 0.0, 0.0, 0.0, 0.0, 0.0, 0.0, 0.0, 0.0, 0.0, 0.0, 0.0, 0.0, 0.0, 0.0, 0.0, 0.0, 0.0, 0.0, 0.0, 0.0, 0.0, 0.0, 0.0, 0.0, 0.0, 0.0, 0.0, 0.0, 0.0, 0.0, 0.0, 0.0, 0.0, 0.0, 0.0, 0.0, 0.0, 0.0, 0.0, 0.0, 0.0, 0.0, 0.0, 0.0, 0.0, 0.0, 0.0, 0.0, 0.0, 0.0, 0.0, 0.0, 0.0, 0.0, 0.0, 0.0, 0.0, 0.0, 0.0, 0.0, 0.0, 0.0, 0.0, 0.0, 0.0, 0.0, 0.0, 0.0, 0.0, 0.0, 0.0, 0.0, 0.0, 0.0, 0.0, 0.0, 0.0, 0.0, 0.0, 0.0, 0.0, 0.0, 0.0, 0.0, 0.0, 0.0, 0.0, 0.0, 0.0, 0.0, 0.0, 0.0, 0.0, 0.0, 0.0, 0.0, 0.0, 0.0, 0.0, 0.0, 0.0, 0.0, 0.0, 0.0, 0.0, 0.0, 0.0, 0.0, 0.0, 0.0, 0.0, 0.0, 0.0, 0.0, 0.0, 0.0, 0.0, 0.0, 0.0, 0.0, 0.0, 0.0, 0.0, 0.0, 0.0])
me_circle.materials.append(mat_pineleaf)
me_circle.materials.append(mat_pinebark)
me_circle.update()

# ---- objects
ob_pine = bpy.data.objects.new('Pine', me_circle)

# ---- transforms, parenting, visibility, modifiers, constraints
ob_pine.location = (0.0, 0.0, 0.0)

# ---- collection membership
col_collection.objects.link(ob_pine)

# ---- scene / render settings (as saved in the file)
scene.frame_start = 1; scene.frame_end = 250; scene.frame_set(1)
scene.render.engine = 'CYCLES'
scene.cycles.sampling_pattern = 'TABULATED_SOBOL'
scene.view_settings.view_transform = 'Standard'
bpy.context.view_layer.update()

# ---- added for rendering (the .blend has no active camera and no usable light): camera, sun
cam_auto = bpy.data.cameras.new('AutoCamera')
cam_auto.lens = 50.0
cam_auto.sensor_width = 36.0
cam_auto.clip_end = 1000.0
ob_auto_camera = bpy.data.objects.new('AutoCamera', cam_auto)
scene.collection.objects.link(ob_auto_camera)
ob_auto_camera.location = (4.25259, -5.10481, 5.2654)
ob_auto_camera.rotation_euler = (1.09748, -7.21219e-08, 0.694738)
scene.camera = ob_auto_camera
light_auto_sun = bpy.data.lights.new('AutoSun', 'SUN')
light_auto_sun.energy = 3.0
light_auto_sun.angle = 0.0523599
ob_auto_sun = bpy.data.objects.new('AutoSun', light_auto_sun)
scene.collection.objects.link(ob_auto_sun)
ob_auto_sun.rotation_euler = (0.872665, 0.174533, 0.523599)
bpy.context.view_layer.update()
